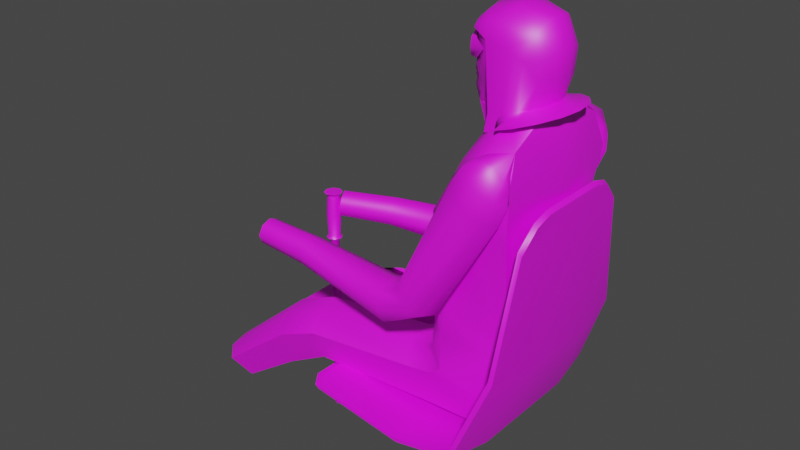 # Source: pilot.blend  (saved by Blender 3.6.14; exported with 4.5.12 LTS)
import bpy
from mathutils import Matrix  # noqa: F401  (used for matrix-valued properties, if any)

bpy.ops.wm.read_factory_settings(use_empty=True)
scene = bpy.context.scene
scene.name = 'Scene'

# ---- collections
col_collection = bpy.data.collections.new('Collection'); scene.collection.children.link(col_collection)

# ---- images (referenced by path relative to the original .blend; pixels are not part of the script)
import os
ASSET_DIR = os.environ.get("B2B_ASSET_DIR", "")  # directory of the original .blend (textures are referenced by path, not embedded)
HERE = os.path.dirname(os.path.abspath(__file__))  # packed textures are extracted next to this script under _unpacked/

def load_image(name, relpath, width, height, colorspace="sRGB"):
    """Load a texture the original file referenced (path relative to the .blend, or extracted next to this script)."""
    p = next((c for c in (os.path.join(HERE, relpath), os.path.join(ASSET_DIR, relpath)) if relpath and os.path.exists(c)), "")
    if p:
        img = bpy.data.images.load(p, check_existing=True)
        img.name = name
    else:  # same state as the original file: an image datablock whose file is absent (Cycles renders it pink)
        img = bpy.data.images.new(name, width, height)
        img.source = "FILE"
        img.filepath = "//" + (relpath or name)
    img.colorspace_settings.name = colorspace
    return img
img_pilot_png = load_image('pilot.png', 'pilot.png', 1024, 1024, 'sRGB')

# ---- materials (node trees are filled in below, after node groups)
mat_gloss = bpy.data.materials.new('gloss')
mat_gloss.use_transparent_shadow = False
mat_gloss.roughness = 0.8906
mat_gloss.specular_intensity = 1.0

# ---- node groups
ng_auto_smooth = bpy.data.node_groups.new('Auto Smooth', 'GeometryNodeTree')
_s = ng_auto_smooth.interface.new_socket(name='Geometry', in_out='OUTPUT', socket_type='NodeSocketGeometry')
_s = ng_auto_smooth.interface.new_socket(name='Geometry', in_out='INPUT', socket_type='NodeSocketGeometry')
_s = ng_auto_smooth.interface.new_socket(name='Angle', in_out='INPUT', socket_type='NodeSocketFloat')
_s.subtype = 'ANGLE'
_s.min_value = 0.0
_s.max_value = 3.142
ng_auto_smooth.is_modifier = True
_N = ng_auto_smooth.nodes; _L = ng_auto_smooth.links
n0 = _N.new('NodeGroupOutput'); n0.name = 'Group Output'; n0.location = (480, -100)
n1 = _N.new('NodeGroupInput'); n1.name = 'Group Input'; n1.location = (-420, -300)
n2 = _N.new('NodeGroupInput'); n2.name = 'Group Input.001'; n2.location = (-60, -100)
n3 = _N.new('GeometryNodeSetShadeSmooth'); n3.name = 'Set Shade Smooth'; n3.location = (120, -100)
n3.domain = 'EDGE'
n4 = _N.new('GeometryNodeSetShadeSmooth'); n4.name = 'Set Shade Smooth.001'; n4.location = (300, -100)
n5 = _N.new('GeometryNodeInputMeshEdgeAngle'); n5.name = 'Edge Angle'; n5.location = (-420, -220)
n6 = _N.new('GeometryNodeInputEdgeSmooth'); n6.name = 'Is Edge Smooth'; n6.location = (-60, -160)
n7 = _N.new('GeometryNodeInputShadeSmooth'); n7.name = 'Is Face Smooth'; n7.location = (-240, -340)
n8 = _N.new('FunctionNodeBooleanMath'); n8.name = 'Boolean Math'; n8.location = (-60, -220)
n9 = _N.new('FunctionNodeCompare'); n9.name = 'Compare'; n9.location = (-240, -180)
n9.operation = 'LESS_EQUAL'
_L.new(n5.outputs[0], n9.inputs[0])
_L.new(n4.outputs[0], n0.inputs[0])
_L.new(n1.outputs[1], n9.inputs[1])
_L.new(n9.outputs[0], n8.inputs[0])
_L.new(n7.outputs[0], n8.inputs[1])
_L.new(n2.outputs[0], n3.inputs[0])
_L.new(n6.outputs[0], n3.inputs[1])
_L.new(n3.outputs[0], n4.inputs[0])
_L.new(n8.outputs[0], n3.inputs[2])
n0.is_active_output = True

# ---- material node trees
mat_gloss.use_nodes = True; mat_gloss.node_tree.nodes.clear()
_N = mat_gloss.node_tree.nodes; _L = mat_gloss.node_tree.links
n0 = _N.new('ShaderNodeBsdfPrincipled'); n0.name = 'Principled BSDF'; n0.location = (10, 300)
n0.distribution = 'GGX'
n0.subsurface_method = 'RANDOM_WALK_SKIN'
n0.inputs[3].default_value = 1.45
n0.inputs[13].default_value = 1.0
n0.inputs[27].default_value = (0.0, 0.0, 0.0, 1.0)
n0.inputs[28].default_value = 1.0
n1 = _N.new('ShaderNodeOutputMaterial'); n1.name = 'Material Output'; n1.location = (300, 300)
n2 = _N.new('ShaderNodeTexImage'); n2.name = 'Image Texture'; n2.location = (0, 0)
n2.image = img_pilot_png
_L.new(n0.outputs[0], n1.inputs[0])
_L.new(n2.outputs[0], n0.inputs[0])
n1.is_active_output = True

# ---- world
world_world = bpy.data.worlds.new('World'); scene.world = world_world
world_world.use_nodes = True; world_world.node_tree.nodes.clear()
_N = world_world.node_tree.nodes; _L = world_world.node_tree.links
n0 = _N.new('ShaderNodeOutputWorld'); n0.name = 'World Output'; n0.location = (300, 300)
n1 = _N.new('ShaderNodeBackground'); n1.name = 'Background'; n1.location = (10, 300)
n1.inputs[0].default_value = (0.05088, 0.05088, 0.05088, 1.0)
_L.new(n1.outputs[0], n0.inputs[0])
n0.is_active_output = True
world_world.color = (0.05088, 0.05088, 0.05088)
world_world.use_sun_shadow = False
world_world.sun_shadow_jitter_overblur = 0.0

# ---- meshes
me_mesh_200 = bpy.data.meshes.new('Mesh.200')
me_mesh_200.from_pydata([(0.4415, 0.8504, -0.0157), (0.4396, 0.8313, -0.00655), (0.4364, 0.849, -0.01602), (0.4345, 0.8313, -0.009309)], [], [(2, 3, 1, 0)])
me_mesh_200.polygons.foreach_set('use_smooth', [True] * 1)
_uv = me_mesh_200.uv_layers.new(name='UVMap')
_uv.uv.foreach_set('vector', [0.0, 1.0, 0.0, 0.0, 1.0, 0.0, 1.0, 1.0])
me_mesh_200.materials.append(mat_gloss)
me_mesh_200.update()
me_mesh_004 = bpy.data.meshes.new('Mesh.004')
me_mesh_004.from_pydata([(0.5823, 0.7287, -0.08318), (0.5578, 0.7222, 0.09711), (0.5823, 0.7287, 0.0894), (0.5895, 0.7224, -0.1147), (0.5895, 0.7224, 0.1199), (0.6242, 0.7316, -0.08715), (0.6241, 0.7316, 0.09237), (0.6501, 0.7385, 0.05119), (0.5373, 0.716, 0.09408), (0.6415, 0.7454, 0.003111), (0.5578, 0.7222, -0.09103), (0.5373, 0.716, -0.0897), (0.5566, 0.7132, 0.1274), (0.5315, 0.699, 0.08971), (0.5566, 0.7132, -0.1221), (0.5315, 0.699, -0.08465), (0.6022, 0.7344, 0.06915), (0.6308, 0.7426, 0.03885), (0.6317, 0.7428, -0.03263), (0.6024, 0.734, -0.06292), (0.6514, 0.7388, -0.04597), (0.6573, 0.7392, 0.002613), (0.4633, 0.5047, -0.2062), (0.5041, 0.4941, -0.2213), (0.5345, 0.4616, -0.2059), (0.492, 0.57, -0.2004), (0.5346, 0.5537, -0.2171), (0.5687, 0.519, -0.2001), (0.4986, 0.7342, 0.06555), (0.4968, 0.8439, 0.06296), (0.4986, 0.7342, -0.05985), (0.4974, 0.8438, -0.05693), (0.5523, 0.7229, -0.05993), (0.5523, 0.7229, 0.06476), (0.6218, 0.728, -0.04231), (0.5552, 0.7095, 0.1164), (0.5552, 0.7095, -0.1117), (0.5785, 0.717, -0.1055), (0.6033, 0.7234, -0.08018), (0.5785, 0.717, 0.1102), (0.6032, 0.7234, 0.08491), (0.4948, 0.6812, -0.06794), (0.4948, 0.6812, 0.07273), (0.4987, 0.6792, 0.07769), (0.5339, 0.6911, 0.08015), (0.4987, 0.6792, -0.07292), (0.5339, 0.6911, -0.07549), (0.6196, 0.7287, 0.04626), (0.6242, 0.7277, 0.00239), (0.5569, 0.737, -0.04707), (0.554, 0.8123, -0.04574), (0.5569, 0.737, 0.05271), (0.554, 0.8123, 0.05146), (0.6036, 0.7439, -0.02928), (0.6153, 0.7482, 0.002872), (0.4489, 0.8741, 0.03927), (0.4483, 0.8742, -0.02695), (0.4433, 0.8745, 0.006796), (0.4588, 0.8722, -0.05779), (0.4593, 0.8723, 0.06461), (0.4898, 0.8646, -0.0702), (0.4613, 0.8847, -0.05023), (0.4703, 0.8799, -0.0634), (0.4612, 0.8847, 0.0564), (0.4941, 0.8576, 0.07652), (0.4702, 0.8799, 0.0694), (0.4534, 0.8881, 0.0263), (0.4557, 0.887, 0.03918), (0.4557, 0.887, -0.0301), (0.4534, 0.8881, -0.01698), (0.4504, 0.8893, 0.004628), (0.5576, 0.7359, 0.08552), (0.5411, 0.7291, 0.0851), (0.5576, 0.7359, -0.0799), (0.5741, 0.7394, -0.07299), (0.5879, 0.7398, -0.05518), (0.5741, 0.7395, 0.07874), (0.5878, 0.7405, 0.06093), (0.505, 0.7183, -0.06785), (0.505, 0.7183, 0.0735), (0.507, 0.7216, 0.07952), (0.5072, 0.7216, -0.07383), (0.5411, 0.7291, -0.08099), (0.5599, 0.8417, 0.08419), (0.5599, 0.8417, -0.07848), (-0.1858, -0.05802, -0.06893), (-0.1856, -0.05804, 0.07112), (-0.1259, -0.1145, -0.06888), (-0.1269, -0.1085, -0.1427), (-0.1685, -0.06641, -0.1675), (-0.2, -0.0448, -0.08895), (-0.195, -0.05227, -0.1435), (-0.1713, -0.02808, -0.1492), (-0.1267, -0.1085, 0.1449), (-0.1257, -0.1145, 0.07107), (-0.1683, -0.06643, 0.1697), (-0.1998, -0.04482, 0.09114), (-0.1906, -0.0495, 0.1447), (0.002769, 0.09822, -0.04942), (0.003118, 0.09818, 0.05343), (0.02246, -0.01545, -0.0521), (0.02359, -0.003413, -0.1463), (0.02142, 0.08293, -0.1725), (-0.004776, 0.1223, -0.07267), (0.007838, 0.1168, -0.141), (0.02124, 0.1199, -0.1444), (0.02394, -0.003449, 0.1503), (0.02281, -0.01549, 0.05611), (0.02176, 0.08289, 0.1764), (-0.004428, 0.1223, 0.07667), (0.005251, 0.1141, 0.1444), (0.09838, 0.1376, -0.04043), (0.09872, 0.1376, 0.04457), (0.122, 0.03598, -0.04339), (0.1226, 0.04878, -0.139), (0.1165, 0.1217, -0.1653), (0.09039, 0.1609, -0.0639), (0.09832, 0.1534, -0.1337), (0.1248, 0.1605, -0.136), (0.123, 0.04875, 0.1431), (0.1223, 0.03595, 0.04753), (0.1168, 0.1216, 0.1694), (0.1001, 0.1524, 0.1369), (0.09073, 0.1609, 0.06804), (0.3642, 0.1394, -0.007411), (0.3642, 0.1394, 0.01157), (0.5754, 0.2807, -0.1116), (0.5754, 0.2807, 0.1157), (0.5966, 0.2787, 0.1126), (0.4614, 0.2904, 0.1332), (0.5966, 0.2787, -0.1084), (0.4614, 0.2904, -0.1291), (0.4018, 0.2994, -0.0698), (0.4347, 0.2943, -0.1239), (0.4018, 0.2994, 0.07411), (0.4347, 0.2943, 0.1281), (0.6029, 0.2861, -0.0819), (0.6029, 0.2861, 0.08628), (0.6197, 0.2843, 0.002194), (0.4062, 0.2972, 0.1025), (0.4062, 0.2972, -0.09827), (0.3839, 0.3013, 0.00216), (0.4249, 0.0239, -0.01362), (0.4162, 0.03875, -0.1096), (0.3652, 0.1275, -0.1353), (0.338, 0.1706, -0.02973), (0.3436, 0.1619, -0.1011), (0.4162, 0.03875, 0.1138), (0.4249, 0.0239, 0.01778), (0.3652, 0.1275, 0.1394), (0.3436, 0.1619, 0.1052), (0.338, 0.1706, 0.03389), (0.5189, 0.04303, 0.115), (0.5269, 0.03229, 0.002079), (0.427, 0.1392, 0.1431), (0.5189, 0.04303, -0.1109), (0.3867, 0.1706, 0.1041), (0.427, 0.1392, -0.139), (0.3758, 0.1725, 0.002079), (0.3727, 0.1704, -0.1025), (0.5639, 0.1054, 0.115), (0.5944, 0.0916, 0.002079), (0.455, 0.1595, 0.1431), (0.5639, 0.1054, -0.1108), (0.4056, 0.1809, 0.104), (0.455, 0.1595, -0.139), (0.3774, 0.1923, 0.002079), (0.4056, 0.1809, -0.09979), (0.5403, 0.4815, -0.144), (0.5403, 0.4815, 0.1483), (0.6064, 0.483, 0.1447), (0.4923, 0.4877, 0.1523), (0.6064, 0.483, -0.1401), (0.4923, 0.4877, -0.1481), (0.4341, 0.79, 0.007791), (0.4342, 0.79, -0.00222), (0.424, 0.7968, 0.007625), (0.4237, 0.7973, -0.001588), (0.4346, 0.8246, 0.005513), (0.4411, 0.8214, 0.01184), (0.4411, 0.8214, -0.006131), (0.4346, 0.8246, 0.000221), (0.4746, 0.7626, 0.05169), (0.4746, 0.7626, -0.04591), (0.4537, 0.8008, 0.04545), (0.4537, 0.8008, -0.03965), (0.4417, 0.796, 0.02592), (0.4396, 0.7954, -0.01791), (0.438, 0.7472, 0.02252), (0.4355, 0.7584, 0.01531), (0.4309, 0.7646, 0.01427), (0.438, 0.7472, -0.01679), (0.4355, 0.7584, -0.009484), (0.4309, 0.7646, -0.008473), (0.4481, 0.8459, 0.0205), (0.4481, 0.8459, -0.0148), (0.4301, 0.7582, 0.002972), (0.4241, 0.8055, -0.001768), (0.4237, 0.8051, 0.006881), (0.4362, 0.8058, -0.009706), (0.4362, 0.8049, 0.01548), (0.4519, 0.8216, -0.02906), (0.4519, 0.8216, 0.03482), (0.4309, 0.7506, 0.003051), (0.3805, 0.2392, 0.002082), (0.6146, 0.2141, 0.002083), (0.4068, 0.239, -0.0948), (0.5869, 0.2229, -0.1064), (0.4535, 0.2343, -0.1326), (0.4068, 0.239, 0.09896), (0.5869, 0.2229, 0.1106), (0.4535, 0.2343, 0.1367), (0.4107, 0.5306, 0.002478), (0.6422, 0.5805, 0.002748), (0.4187, 0.5102, -0.1209), (0.6213, 0.6118, -0.1614), (0.523, 0.6043, -0.1834), (0.4187, 0.5102, 0.1253), (0.6213, 0.6118, 0.1669), (0.523, 0.6043, 0.1885), (0.4479, 0.6282, 0.002838), (0.6292, 0.7046, 0.002818), (0.4894, 0.6405, -0.1213), (0.5685, 0.6808, -0.1576), (0.4894, 0.6405, 0.1269), (0.5685, 0.6808, 0.1629), (0.4429, 0.728, 0.02152), (0.4429, 0.728, -0.01583), (0.4802, 0.6723, 0.0424), (0.4478, 0.6593, 0.002853), (0.4802, 0.6723, -0.0367), (0.6073, 0.735, -0.03152), (0.6084, 0.7379, 0.002853), (0.6071, 0.7351, 0.03719), (0.5509, 0.7258, -0.06574), (0.5509, 0.7258, 0.07138), (0.4289, 0.7344, 0.002868), (0.4272, 0.764, 0.002867), (0.4285, 0.7745, 0.002856), (0.4307, 0.7747, 0.01483), (0.4308, 0.7747, -0.009308), (0.4327, 0.7676, 0.002856), (0.4753, 0.7984, 0.06167), (0.4753, 0.7984, -0.05482), (0.4366, 0.7935, 0.01944), (0.4704, 0.836, 0.05822), (0.452, 0.8481, 0.03607), (0.4473, 0.8378, 0.002854), (0.452, 0.8481, -0.03036), (0.4704, 0.836, -0.05245), (0.587, 0.8751, -0.06557), (0.6007, 0.9032, -0.02838), (0.6051, 0.909, 0.002864), (0.6007, 0.9032, 0.0341), (0.587, 0.8751, 0.07128), (0.4954, 0.8925, 0.07209), (0.4786, 0.9078, 0.0369), (0.4701, 0.9097, 0.003428), (0.4786, 0.9078, -0.03034), (0.4956, 0.8924, -0.06562), (0.6037, 0.7434, 0.03529), (0.6096, 0.7413, 0.002831), (0.5205, 0.7623, -0.05922), (0.5253, 0.729, -0.04712), (0.462, 0.7221, -0.0346), (0.4507, 0.7152, 0.002856), (0.462, 0.7221, 0.0403), (0.5252, 0.729, 0.05281), (0.5205, 0.7623, 0.06502), (0.45, 0.7658, 0.03089), (0.4666, 0.7428, 0.04368), (0.4385, 0.7235, 0.00296), (0.4666, 0.7428, -0.03797), (0.4502, 0.7653, -0.02536), (0.5117, 0.801, -0.06611), (0.4941, 0.8345, -0.06792), (0.4661, 0.849, -0.0527), (0.4477, 0.8562, -0.02767), (0.4437, 0.8503, 0.002853), (0.4477, 0.8562, 0.03329), (0.4659, 0.849, 0.0584), (0.4938, 0.8345, 0.07382), (0.4643, 0.8691, 0.05675), (0.4534, 0.8717, 0.03468), (0.4494, 0.871, 0.001828), (0.4542, 0.8716, -0.03185), (0.4665, 0.8686, -0.05428), (0.4995, 0.8561, -0.0692), (0.5406, 0.8536, -0.07788), (0.541, 0.8896, -0.06709), (0.5397, 0.9206, -0.03442), (0.5398, 0.9278, 0.002902), (0.5397, 0.9206, 0.04021), (0.541, 0.8896, 0.07284), (0.5404, 0.8536, 0.08365), (0.5783, 0.8344, 0.07716), (0.6055, 0.8366, 0.05991), (0.625, 0.8484, 0.0346), (0.6314, 0.8579, 0.002854), (0.625, 0.8484, -0.02889), (0.6055, 0.8366, -0.0542), (0.5783, 0.8344, -0.07145), (0.6004, 0.796, -0.05475), (0.6204, 0.7948, -0.02972), (0.6286, 0.7968, 0.002853), (0.6203, 0.7948, 0.03542), (0.6004, 0.7961, 0.06046), (0.5115, 0.801, 0.07201), (0.5607, 0.6062, -0.214), (0.5754, 0.6329, -0.2093), (0.5875, 0.6543, -0.1975), (0.5999, 0.6716, -0.1841), (0.5818, 0.681, -0.1778), (0.5606, 0.6739, -0.1866), (0.5406, 0.6591, -0.1948), (0.5228, 0.6344, -0.1982), (0.5014, 0.6236, -0.1712), (0.5262, 0.6607, -0.169), (0.5493, 0.6738, -0.1687), (0.573, 0.6858, -0.1611), (0.56, 0.6743, -0.1401), (0.5406, 0.6591, -0.13), (0.5165, 0.6203, -0.1274), (0.5539, 0.5923, -0.1096), (0.5754, 0.6329, -0.1135), (0.5875, 0.6543, -0.1268), (0.5993, 0.6721, -0.1454), (0.6113, 0.6885, -0.1329), (0.6144, 0.6461, -0.1515), (0.6142, 0.6324, -0.1394), (0.6102, 0.606, -0.13), (0.5912, 0.5636, -0.1274), (0.6067, 0.5524, -0.1712), (0.6247, 0.5948, -0.169), (0.6249, 0.6248, -0.1691), (0.6171, 0.6515, -0.1675), (0.6144, 0.6461, -0.178), (0.6142, 0.6324, -0.1865), (0.6102, 0.606, -0.1948), (0.5985, 0.5771, -0.1982), (0.4273, 0.3408, -0.2286), (0.3982, 0.3621, -0.2134), (0.3948, 0.388, -0.1793), (0.4014, 0.3693, -0.1397), (0.4307, 0.3475, -0.1243), (0.4599, 0.3256, -0.1397), (0.4788, 0.3285, -0.1792), (0.4564, 0.3195, -0.2134), (0.3643, 0.3123, -0.2211), (0.3609, 0.3469, -0.2064), (0.36, 0.3613, -0.1708), (0.3622, 0.3469, -0.1352), (0.3661, 0.3123, -0.1203), (0.3695, 0.2776, -0.135), (0.3703, 0.2633, -0.1706), (0.3682, 0.2776, -0.2063), (0.1376, 0.3456, -0.1066), (0.1437, 0.3694, -0.09865), (0.1537, 0.3792, -0.0772), (0.162, 0.3694, -0.05483), (0.1636, 0.3456, -0.04465), (0.1575, 0.3218, -0.05262), (0.1475, 0.3119, -0.07407), (0.1392, 0.3218, -0.09644), (0.02671, 0.3514, -0.05151), (0.03287, 0.3728, -0.04453), (0.04301, 0.3816, -0.02545), (0.0512, 0.3728, -0.005463), (0.05263, 0.3514, 0.003735), (0.04648, 0.3299, -0.003249), (0.03633, 0.3211, -0.02232), (0.02815, 0.3299, -0.04231), (0.02831, 0.355, -0.01856), (-0.00404, 0.355, 0.1827), (0.005905, 0.3299, 0.2043), (0.004824, 0.3211, 0.1827), (0.005905, 0.3299, 0.1612), (0.008511, 0.3514, 0.1522), (0.01112, 0.3728, 0.1612), (0.0122, 0.3816, 0.1827), (0.01112, 0.3728, 0.2043), (0.008511, 0.3514, 0.2132), (0.1283, 0.3218, 0.2067), (0.1273, 0.3119, 0.1827), (0.1283, 0.3218, 0.1588), (0.1308, 0.3456, 0.1489), (0.1333, 0.3694, 0.1588), (0.1343, 0.3792, 0.1827), (0.1333, 0.3694, 0.2067), (0.1308, 0.3456, 0.2166), (0.3675, 0.2776, 0.2185), (0.369, 0.2633, 0.1827), (0.3675, 0.2776, 0.147), (0.3639, 0.3123, 0.1321), (0.3603, 0.3469, 0.147), (0.3588, 0.3613, 0.1827), (0.3603, 0.3469, 0.2185), (0.3639, 0.3123, 0.2333), (0.4599, 0.3256, 0.2184), (0.472, 0.3166, 0.1823), (0.4599, 0.3256, 0.1452), (0.4307, 0.3475, 0.1298), (0.4014, 0.3693, 0.1452), (0.3893, 0.3776, 0.1823), (0.4014, 0.3693, 0.2184), (0.4307, 0.3475, 0.2337), (0.5912, 0.5636, 0.2048), (0.6102, 0.606, 0.2005), (0.6142, 0.6324, 0.1919), (0.6144, 0.6461, 0.1787), (0.6171, 0.6515, 0.1724), (0.6249, 0.6248, 0.1748), (0.6247, 0.5948, 0.1748), (0.6067, 0.5517, 0.1752), (0.5912, 0.5636, 0.1332), (0.6102, 0.606, 0.1358), (0.6142, 0.6324, 0.1448), (0.6144, 0.6461, 0.1522), (0.6113, 0.6885, 0.1375), (0.5993, 0.6721, 0.1461), (0.5875, 0.6543, 0.1321), (0.5754, 0.6329, 0.1192), (0.5539, 0.5923, 0.1153), (0.5165, 0.6203, 0.1332), (0.5406, 0.6591, 0.1358), (0.56, 0.6743, 0.1458), (0.573, 0.6858, 0.1662), (0.5493, 0.6738, 0.1744), (0.5262, 0.6607, 0.1748), (0.501, 0.6234, 0.1752), (0.5165, 0.6203, 0.2048), (0.5406, 0.6591, 0.2005), (0.5606, 0.6739, 0.1923), (0.5818, 0.681, 0.1831), (0.5999, 0.6716, 0.1848), (0.5875, 0.6543, 0.2028), (0.5754, 0.6329, 0.215), (0.5539, 0.5923, 0.2205), (0.4885, 0.8391, 0.07264), (0.4643, 0.8131, 0.06025), (0.4473, 0.8043, 0.03777), (0.4415, 0.8122, 0.0157), (0.4396, 0.8313, 0.00655), (0.4415, 0.8504, 0.0157), (0.4643, 0.8513, 0.06025), (0.4473, 0.8583, 0.03777), (0.4473, 0.8583, -0.03777), (0.4415, 0.8504, -0.0157), (0.4396, 0.8313, -0.00655), (0.4415, 0.8122, -0.0157), (0.4473, 0.8043, -0.03777), (0.4643, 0.8131, -0.06001), (0.4885, 0.8391, -0.07042), (0.4643, 0.8513, -0.06001), (0.4463, 0.8486, 0.05361), (0.4501, 0.832, 0.06129), (0.4463, 0.814, 0.05361), (0.441, 0.8068, 0.03581), (0.4365, 0.814, 0.018), (0.4345, 0.8313, 0.009309), (0.4364, 0.849, 0.01602), (0.441, 0.8558, 0.03581), (0.4406, 0.8313, 0.03566), (0.4406, 0.8313, -0.03566), (0.441, 0.8558, -0.03581), (0.4364, 0.849, -0.01602), (0.4345, 0.8313, -0.009309), (0.4365, 0.814, -0.018), (0.441, 0.8068, -0.03581), (0.4463, 0.814, -0.05361), (0.4501, 0.832, -0.06111), (0.4463, 0.8486, -0.05361)], [], [(16, 2, 4, 6), (0, 19, 5, 3), (11, 10, 14, 15), (10, 0, 3, 14), (1, 8, 13, 12), (2, 1, 12, 4), (9, 17, 7, 21), (17, 16, 6, 7), (18, 9, 21, 20), (19, 18, 20, 5), (77, 76, 2, 16), (74, 75, 19, 0), (73, 74, 0, 10), (71, 72, 8, 1), (76, 71, 1, 2), (53, 54, 9, 18), (47, 48, 21, 7), (46, 82, 11, 15), (39, 40, 6, 4), (38, 37, 3, 5), (37, 36, 14, 3), (35, 39, 4, 12), (34, 38, 5, 20), (40, 47, 7, 6), (72, 44, 13, 8), (54, 260, 17, 9), (82, 73, 10, 11), (44, 35, 12, 13), (36, 46, 15, 14), (260, 77, 16, 17), (75, 53, 18, 19), (48, 34, 20, 21), (23, 340, 341, 22), (26, 23, 22, 25), (22, 341, 342), (25, 22, 342), (24, 27, 346), (347, 24, 346), (24, 347, 340, 23), (27, 24, 23, 26), (308, 26, 25, 315), (315, 25, 316), (25, 342, 316), (27, 339, 332), (27, 332, 346), (339, 27, 26, 308), (64, 29, 28, 80), (81, 30, 31, 287), (49, 78, 41, 32), (79, 51, 33, 42), (78, 81, 45, 41), (80, 79, 42, 43), (72, 80, 43, 44), (81, 82, 46, 45), (260, 261, 48, 47), (274, 78, 49, 50), (79, 307, 52, 51), (302, 303, 53, 75), (303, 304, 54, 53), (305, 306, 77, 260), (304, 305, 260, 54), (60, 58, 62), (56, 68, 61, 58), (62, 58, 61), (59, 63, 67, 55), (63, 59, 65), (65, 59, 64), (55, 66, 70, 57), (66, 55, 67), (68, 56, 69), (57, 70, 69, 56), (70, 257, 69), (258, 68, 69, 257), (257, 66, 67, 256), (66, 257, 70), (255, 65, 64), (60, 287, 286), (58, 60, 286), (256, 63, 65, 255), (63, 256, 67), (259, 62, 61, 258), (64, 59, 282), (68, 258, 61), (287, 60, 62, 259), (295, 83, 71, 76), (83, 294, 72, 71), (84, 301, 74, 73), (288, 84, 73, 82), (301, 302, 75, 74), (306, 295, 76, 77), (274, 287, 81, 78), (64, 307, 79, 80), (294, 64, 80, 72), (287, 288, 82, 81), (83, 295, 254), (294, 83, 254), (84, 288, 250), (301, 84, 250), (98, 85, 87, 100), (103, 90, 85, 98), (107, 94, 86, 99), (99, 86, 96, 109), (101, 100, 87, 88), (102, 101, 88, 89), (104, 102, 89, 91), (103, 104, 91, 90), (105, 104, 91, 92), (106, 108, 95, 93), (107, 106, 93, 94), (108, 110, 97, 95), (110, 109, 96, 97), (111, 98, 100, 113), (116, 103, 98, 111), (120, 107, 99, 112), (112, 99, 109, 123), (114, 113, 100, 101), (115, 114, 101, 102), (117, 115, 102, 104), (116, 117, 104, 103), (118, 117, 104, 105), (119, 121, 108, 106), (120, 119, 106, 107), (121, 122, 110, 108), (122, 123, 109, 110), (124, 111, 113, 142), (145, 116, 111, 124), (148, 120, 112, 125), (125, 112, 123, 151), (143, 142, 113, 114), (144, 143, 114, 115), (146, 144, 115, 117), (145, 146, 117, 116), (159, 146, 117, 118), (147, 149, 121, 119), (148, 147, 119, 120), (149, 150, 122, 121), (150, 151, 123, 122), (124, 158, 145), (142, 153, 124), (124, 153, 158), (125, 153, 148), (151, 158, 125), (125, 158, 153), (173, 131, 133, 214), (131, 208, 133), (131, 173, 168, 126), (208, 131, 126, 207), (172, 130, 126, 168), (130, 207, 126), (217, 135, 129, 171), (135, 211, 129), (213, 136, 130, 172), (136, 207, 130), (170, 128, 137, 213), (128, 210, 137), (127, 169, 171, 129), (210, 127, 129, 211), (169, 127, 128, 170), (127, 210, 128), (204, 141, 132, 206), (141, 212, 132), (214, 140, 132, 212), (140, 206, 132), (206, 140, 133, 208), (140, 214, 133), (209, 134, 141, 204), (134, 212, 141), (212, 134, 139, 217), (134, 209, 139), (211, 135, 139, 209), (135, 217, 139), (207, 136, 138, 205), (136, 213, 138), (205, 138, 137, 210), (138, 213, 137), (155, 153, 142, 143), (157, 155, 143, 144), (159, 157, 144, 146), (158, 159, 146, 145), (152, 154, 149, 147), (153, 152, 147, 148), (154, 156, 150, 149), (156, 158, 151, 150), (160, 162, 154, 152), (161, 160, 152, 153), (163, 161, 153, 155), (162, 164, 156, 154), (165, 163, 155, 157), (164, 166, 158, 156), (167, 165, 157, 159), (166, 167, 159, 158), (210, 211, 162, 160), (205, 210, 160, 161), (207, 205, 161, 163), (211, 209, 164, 162), (208, 207, 163, 165), (209, 204, 166, 164), (206, 208, 165, 167), (204, 206, 167, 166), (216, 173, 214), (173, 216, 168), (215, 172, 168, 216), (171, 219, 217), (172, 215, 213), (218, 170, 213), (169, 219, 171), (219, 169, 170, 218), (240, 175, 187), (240, 238, 175), (239, 174, 238), (239, 244, 174), (238, 174, 175), (187, 175, 177), (244, 176, 174), (176, 177, 175, 174), (200, 186, 202), (200, 244, 186), (199, 201, 187), (197, 187, 177), (197, 199, 187), (244, 198, 176), (244, 200, 198), (198, 178, 181, 197), (178, 247, 181), (179, 200, 202), (247, 179, 202), (200, 179, 178, 198), (179, 247, 178), (180, 247, 201), (199, 180, 201), (197, 181, 180, 199), (181, 247, 180), (272, 183, 263), (272, 273, 183), (270, 182, 269), (270, 267, 182), (183, 273, 243), (262, 183, 243), (182, 268, 242), (269, 182, 242), (268, 182, 267), (183, 262, 263), (184, 186, 269), (242, 184, 269), (185, 243, 273), (187, 185, 273), (184, 242, 202), (186, 184, 202), (185, 187, 201), (243, 185, 201), (177, 198, 197), (177, 176, 198), (241, 239, 238), (241, 269, 239), (246, 245, 280), (279, 246, 280), (276, 248, 277), (276, 249, 248), (284, 279, 283), (284, 278, 279), (283, 55, 57), (284, 283, 57), (277, 278, 284), (285, 277, 284), (284, 57, 56), (285, 284, 56), (241, 238, 240), (273, 241, 240), (286, 277, 285), (286, 276, 277), (285, 56, 58), (286, 285, 58), (279, 280, 282), (283, 279, 282), (282, 59, 55), (283, 282, 55), (222, 214, 212), (220, 222, 212), (222, 216, 214), (222, 223, 216), (280, 281, 64), (282, 280, 64), (264, 234, 230), (264, 263, 234), (287, 276, 286), (287, 275, 276), (265, 230, 229), (265, 264, 230), (230, 222, 220), (229, 230, 220), (265, 229, 228), (266, 265, 228), (223, 215, 216), (223, 327, 215), (234, 223, 222), (230, 234, 222), (224, 212, 217), (224, 220, 212), (259, 258, 290), (289, 259, 290), (228, 220, 224), (228, 229, 220), (258, 257, 291), (290, 258, 291), (291, 256, 292), (291, 257, 256), (53, 231, 234), (263, 53, 234), (292, 255, 293), (292, 256, 255), (234, 327, 223), (234, 231, 327), (266, 228, 235), (267, 266, 235), (301, 300, 302), (235, 224, 225), (235, 228, 224), (250, 290, 251), (250, 289, 290), (224, 217, 219), (225, 224, 219), (251, 291, 252), (251, 290, 291), (291, 292, 253), (252, 291, 253), (292, 293, 254), (253, 292, 254), (250, 251, 299), (300, 250, 299), (300, 299, 303), (302, 300, 303), (327, 213, 215), (327, 221, 213), (231, 221, 327), (231, 232, 221), (261, 232, 231), (53, 261, 231), (306, 296, 295), (235, 225, 418), (233, 235, 418), (260, 235, 233), (260, 267, 235), (251, 252, 298), (299, 251, 298), (299, 298, 304), (303, 299, 304), (261, 233, 232), (261, 260, 233), (297, 254, 296), (297, 253, 254), (305, 296, 306), (305, 297, 296), (233, 418, 221), (232, 233, 221), (298, 253, 297), (298, 252, 253), (304, 297, 305), (304, 298, 297), (418, 218, 213), (221, 418, 213), (225, 219, 218), (418, 225, 218), (193, 192, 196), (237, 193, 196), (192, 191, 203), (196, 192, 203), (196, 190, 237), (196, 189, 190), (203, 189, 196), (203, 188, 189), (275, 274, 243), (274, 262, 243), (307, 242, 268), (307, 281, 242), (227, 191, 272), (227, 236, 191), (226, 188, 236), (226, 270, 188), (186, 244, 269), (236, 188, 203), (236, 203, 191), (188, 269, 189), (269, 188, 270), (189, 269, 190), (190, 269, 241), (237, 190, 241), (191, 273, 272), (192, 273, 191), (193, 273, 192), (193, 237, 241), (273, 193, 241), (296, 254, 295), (254, 293, 294), (250, 300, 301), (293, 255, 294), (263, 264, 272), (274, 275, 287), (289, 250, 288), (281, 245, 242), (281, 307, 64), (255, 64, 294), (275, 243, 249), (259, 289, 288), (259, 288, 287), (270, 266, 267), (270, 226, 266), (245, 202, 242), (280, 245, 281), (269, 244, 239), (249, 243, 201), (249, 276, 275), (226, 271, 265), (226, 265, 266), (246, 194, 245), (227, 271, 236), (227, 272, 264), (227, 264, 265), (194, 247, 245), (194, 246, 279), (194, 279, 278), (271, 226, 236), (271, 227, 265), (247, 195, 249), (247, 194, 278), (247, 249, 201), (247, 202, 245), (248, 195, 277), (195, 248, 249), (195, 247, 278), (195, 278, 277), (187, 273, 240), (327, 311, 312), (311, 310, 313, 312), (310, 309, 314, 313), (315, 314, 309, 308), (314, 315, 316, 317), (313, 314, 317, 318), (312, 313, 318, 319), (327, 312, 319), (319, 318, 320), (318, 317, 321, 320), (317, 316, 322, 321), (321, 322, 323, 324), (320, 321, 324, 325), (319, 320, 325, 326), (327, 319, 326), (327, 326, 328), (326, 325, 329, 328), (325, 324, 330, 329), (324, 323, 331, 330), (330, 331, 332, 333), (329, 330, 333, 334), (328, 329, 334, 335), (327, 328, 335), (327, 335, 336), (335, 334, 337, 336), (334, 333, 338, 337), (333, 332, 339, 338), (308, 309, 338, 339), (337, 338, 309, 310), (336, 337, 310, 311), (327, 336, 311), (316, 342, 343, 322), (322, 343, 344, 323), (323, 344, 345, 331), (331, 345, 346, 332), (340, 348, 349, 341), (341, 349, 350, 342), (342, 350, 351, 343), (343, 351, 352, 344), (344, 352, 353, 345), (345, 353, 354, 346), (346, 354, 355, 347), (347, 355, 348, 340), (348, 356, 357, 349), (349, 357, 358, 350), (350, 358, 359, 351), (351, 359, 360, 352), (352, 360, 361, 353), (353, 361, 362, 354), (354, 362, 363, 355), (355, 363, 356, 348), (356, 364, 365, 357), (357, 365, 366, 358), (358, 366, 367, 359), (359, 367, 368, 360), (360, 368, 369, 361), (361, 369, 370, 362), (362, 370, 371, 363), (363, 371, 364, 356), (364, 372, 365), (365, 372, 366), (366, 372, 367), (367, 372, 368), (368, 372, 369), (369, 372, 370), (370, 372, 371), (371, 372, 364), (374, 381, 373), (375, 374, 373), (376, 375, 373), (377, 376, 373), (378, 377, 373), (379, 378, 373), (380, 379, 373), (381, 380, 373), (382, 389, 381, 374), (383, 382, 374, 375), (384, 383, 375, 376), (385, 384, 376, 377), (386, 385, 377, 378), (387, 386, 378, 379), (388, 387, 379, 380), (389, 388, 380, 381), (390, 397, 389, 382), (391, 390, 382, 383), (392, 391, 383, 384), (393, 392, 384, 385), (394, 393, 385, 386), (395, 394, 386, 387), (396, 395, 387, 388), (397, 396, 388, 389), (398, 405, 397, 390), (399, 398, 390, 391), (400, 399, 391, 392), (401, 400, 392, 393), (402, 401, 393, 394), (403, 402, 394, 395), (404, 403, 395, 396), (405, 404, 396, 397), (406, 437, 405, 398), (413, 406, 398, 399), (414, 413, 399, 400), (422, 414, 400, 401), (423, 422, 401, 402), (429, 423, 402, 403), (430, 429, 403, 404), (437, 430, 404, 405), (418, 434, 409), (409, 434, 435, 408), (408, 435, 436, 407), (437, 406, 407, 436), (412, 407, 406, 413), (411, 408, 407, 412), (410, 409, 408, 411), (418, 409, 410), (418, 410, 417), (417, 410, 411, 416), (416, 411, 412, 415), (415, 412, 413, 414), (421, 415, 414, 422), (420, 416, 415, 421), (419, 417, 416, 420), (418, 417, 419), (418, 419, 426), (426, 419, 420, 425), (425, 420, 421, 424), (424, 421, 422, 423), (428, 424, 423, 429), (427, 425, 424, 428), (426, 425, 427), (418, 426, 433), (433, 426, 427, 432), (432, 427, 428, 431), (431, 428, 429, 430), (430, 437, 436, 431), (435, 432, 431, 436), (434, 433, 432, 435), (418, 433, 434), (466, 459, 460, 465), (455, 438, 444, 454), (456, 439, 438, 455), (457, 440, 439, 456), (458, 441, 440, 457), (459, 442, 441, 458), (460, 443, 442, 459), (461, 445, 443, 460), (454, 444, 445, 461), (471, 464, 446, 453), (464, 465, 447, 446), (466, 467, 449, 448), (467, 468, 450, 449), (468, 469, 451, 450), (469, 470, 452, 451), (470, 471, 453, 452), (462, 455, 454), (462, 456, 455), (462, 457, 456), (462, 458, 457), (462, 459, 458), (462, 460, 459), (462, 461, 460), (462, 454, 461), (464, 471, 463), (463, 465, 464), (463, 466, 465), (463, 467, 466), (463, 468, 467), (463, 469, 468), (463, 470, 469), (463, 471, 470)])
me_mesh_004.polygons.foreach_set('use_smooth', [True] * 601)
_uv = me_mesh_004.uv_layers.new(name='UVMap')
_uv.uv.foreach_set('vector', [0.3428, 0.07715, 0.3428, 0.05957, 0.3613, 0.05957, 0.3613, 0.07715, 0.3428, 0.07715, 0.3428, 0.05957, 0.3613, 0.05957, 0.3613, 0.07715, 0.3428, 0.07715, 0.3428, 0.05957, 0.3613, 0.05957, 0.3613, 0.07715, 0.3428, 0.07715, 0.3428, 0.05957, 0.3613, 0.05957, 0.3613, 0.07715, 0.3428, 0.07715, 0.3428, 0.05957, 0.3613, 0.05957, 0.3613, 0.07715, 0.3428, 0.07715, 0.3428, 0.05957, 0.3613, 0.05957, 0.3613, 0.07715, 0.3428, 0.07715, 0.3428, 0.05957, 0.3613, 0.05957, 0.3613, 0.07715, 0.3428, 0.07715, 0.3428, 0.05957, 0.3613, 0.05957, 0.3613, 0.07715, 0.3428, 0.07715, 0.3428, 0.05957, 0.3613, 0.05957, 0.3613, 0.07715, 0.3428, 0.07715, 0.3428, 0.05957, 0.3613, 0.05957, 0.3613, 0.07715, 0.3428, 0.07715, 0.3428, 0.05957, 0.3613, 0.05957, 0.3613, 0.07715, 0.3428, 0.07715, 0.3428, 0.05957, 0.3613, 0.05957, 0.3613, 0.07715, 0.3428, 0.07715, 0.3428, 0.05957, 0.3613, 0.05957, 0.3613, 0.07715, 0.3428, 0.07715, 0.3428, 0.05957, 0.3613, 0.05957, 0.3613, 0.07715, 0.3428, 0.07715, 0.3428, 0.05957, 0.3613, 0.05957, 0.3613, 0.07715, 0.3428, 0.07715, 0.3428, 0.05957, 0.3613, 0.05957, 0.3613, 0.07715, 0.3428, 0.07715, 0.3428, 0.05957, 0.3613, 0.05957, 0.3613, 0.07715, 0.3428, 0.07715, 0.3428, 0.05957, 0.3613, 0.05957, 0.3613, 0.07715, 0.3428, 0.07715, 0.3428, 0.05957, 0.3613, 0.05957, 0.3613, 0.07715, 0.3428, 0.07715, 0.3428, 0.05957, 0.3613, 0.05957, 0.3613, 0.07715, 0.3428, 0.07715, 0.3428, 0.05957, 0.3613, 0.05957, 0.3613, 0.07715, 0.3428, 0.07715, 0.3428, 0.05957, 0.3613, 0.05957, 0.3613, 0.07715, 0.3428, 0.07715, 0.3428, 0.05957, 0.3613, 0.05957, 0.3613, 0.07715, 0.3428, 0.07715, 0.3428, 0.05957, 0.3613, 0.05957, 0.3613, 0.07715, 0.3428, 0.07715, 0.3428, 0.05957, 0.3613, 0.05957, 0.3613, 0.07715, 0.3428, 0.07715, 0.3428, 0.05957, 0.3613, 0.05957, 0.3613, 0.07715, 0.3428, 0.07715, 0.3428, 0.05957, 0.3613, 0.05957, 0.3613, 0.07715, 0.3428, 0.07715, 0.3428, 0.05957, 0.3613, 0.05957, 0.3613, 0.07715, 0.3428, 0.07715, 0.3428, 0.05957, 0.3613, 0.05957, 0.3613, 0.07715, 0.3428, 0.07715, 0.3428, 0.05957, 0.3613, 0.05957, 0.3613, 0.07715, 0.3428, 0.07715, 0.3428, 0.05957, 0.3613, 0.05957, 0.3613, 0.07715, 0.3428, 0.07715, 0.3428, 0.05957, 0.3613, 0.05957, 0.3613, 0.07715, 0.3701, 0.1062, 0.3701, 0.0957, 0.3916, 0.0957, 0.3916, 0.1059, 0.374, 0.05176, 0.374, 0.0009766, 0.416, 0.0, 0.416, 0.05176, 0.3701, 0.1059, 0.3701, 0.0957, 0.3916, 0.0957, 0.3701, 0.1112, 0.3701, 0.1059, 0.3916, 0.0957, 0.3916, 0.1064, 0.3916, 0.1115, 0.3701, 0.0957, 0.3916, 0.0957, 0.3916, 0.1064, 0.3701, 0.0957, 0.3701, 0.1064, 0.3701, 0.0957, 0.3916, 0.0957, 0.3916, 0.1062, 0.334, 0.05176, 0.334, 0.0009766, 0.374, 0.0009766, 0.374, 0.05176, 0.3701, 0.1152, 0.3701, 0.1114, 0.3916, 0.1112, 0.3916, 0.1152, 0.3701, 0.1152, 0.3701, 0.1112, 0.3916, 0.1152, 0.3701, 0.1112, 0.3916, 0.0957, 0.3916, 0.1152, 0.3916, 0.1115, 0.3916, 0.1152, 0.3701, 0.1152, 0.3916, 0.1115, 0.3701, 0.1152, 0.3701, 0.0957, 0.3701, 0.1152, 0.3701, 0.1115, 0.3916, 0.1114, 0.3916, 0.1152, 0.3428, 0.08008, 0.3623, 0.08008, 0.3623, 0.06055, 0.3428, 0.06055, 0.3428, 0.08008, 0.3623, 0.08008, 0.3623, 0.06055, 0.3428, 0.06055, 0.3428, 0.08008, 0.3428, 0.06055, 0.3623, 0.06055, 0.3623, 0.08008, 0.3428, 0.08008, 0.3428, 0.06055, 0.3623, 0.06055, 0.3623, 0.08008, 0.3428, 0.08008, 0.3428, 0.06055, 0.3623, 0.06055, 0.3623, 0.08008, 0.3428, 0.08008, 0.3428, 0.06055, 0.3623, 0.06055, 0.3623, 0.08008, 0.3428, 0.07715, 0.3428, 0.05957, 0.3613, 0.05957, 0.3613, 0.07715, 0.3428, 0.07715, 0.3428, 0.05957, 0.3613, 0.05957, 0.3613, 0.07715, 0.3789, 0.1611, 0.3789, 0.1279, 0.4121, 0.1279, 1.0, 1.0, 0.3428, 0.08008, 0.3428, 0.06055, 0.3623, 0.06055, 0.3623, 0.08008, 0.3428, 0.08008, 0.3428, 0.06055, 0.3623, 0.06055, 0.3623, 0.08008, 0.373, 0.1152, 0.373, 0.09766, 0.3916, 0.09766, 0.3916, 0.1152, 0.373, 0.1152, 0.373, 0.09766, 0.3916, 0.09766, 0.3916, 0.1152, 0.373, 0.1152, 0.373, 0.09766, 0.3916, 0.09766, 0.3916, 0.1152, 0.373, 0.1152, 0.373, 0.09766, 0.3916, 0.09766, 0.3916, 0.1152, 0.373, 0.1152, 0.373, 0.09766, 0.3916, 0.09766, 0.373, 0.1152, 0.373, 0.09766, 0.3916, 0.09766, 0.3916, 0.1152, 0.373, 0.1152, 0.373, 0.09766, 0.3916, 0.09766, 0.373, 0.1152, 0.373, 0.09766, 0.3916, 0.09766, 0.3916, 0.1152, 0.373, 0.1152, 0.373, 0.09766, 0.3916, 0.09766, 0.373, 0.1152, 0.373, 0.09766, 0.3916, 0.09766, 0.373, 0.1152, 0.373, 0.09766, 0.3916, 0.09766, 0.3916, 0.1152, 0.373, 0.1152, 0.373, 0.09766, 0.3916, 0.09766, 0.373, 0.1152, 0.373, 0.09766, 0.3916, 0.09766, 0.373, 0.1152, 0.373, 0.09766, 0.3916, 0.09766, 0.3916, 0.1152, 0.373, 0.1152, 0.373, 0.09766, 0.3916, 0.09766, 0.373, 0.1152, 0.373, 0.09766, 0.3916, 0.09766, 0.3916, 0.1152, 0.373, 0.1152, 0.373, 0.09766, 0.3916, 0.09766, 0.3916, 0.1152, 0.373, 0.1152, 0.373, 0.09766, 0.3916, 0.09766, 0.373, 0.1152, 0.373, 0.09766, 0.3916, 0.09766, 0.373, 0.1152, 0.373, 0.09766, 0.3916, 0.09766, 0.373, 0.1152, 0.373, 0.09766, 0.3916, 0.09766, 0.373, 0.1152, 0.373, 0.09766, 0.3916, 0.09766, 0.3916, 0.1152, 0.373, 0.1152, 0.373, 0.09766, 0.3916, 0.09766, 0.373, 0.1152, 0.373, 0.09766, 0.3916, 0.09766, 0.3916, 0.1152, 0.373, 0.1152, 0.373, 0.09766, 0.3916, 0.09766, 0.373, 0.1152, 0.373, 0.09766, 0.3916, 0.09766, 0.373, 0.1152, 0.373, 0.09766, 0.3916, 0.09766, 0.3916, 0.1152, 0.373, 0.1152, 0.373, 0.09766, 0.3916, 0.09766, 0.3916, 0.1152, 0.373, 0.1152, 0.373, 0.09766, 0.3916, 0.09766, 0.3916, 0.1152, 0.373, 0.1152, 0.373, 0.09766, 0.3916, 0.09766, 0.3916, 0.1152, 0.373, 0.1152, 0.373, 0.09766, 0.3916, 0.09766, 0.3916, 0.1152, 0.373, 0.1152, 0.373, 0.09766, 0.3916, 0.09766, 0.3916, 0.1152, 0.373, 0.1152, 0.373, 0.09766, 0.3916, 0.09766, 0.3916, 0.1152, 0.3428, 0.08008, 0.3428, 0.06055, 0.3623, 0.06055, 0.3623, 0.08008, 0.3428, 0.08008, 0.3428, 0.06055, 0.3623, 0.06055, 0.3623, 0.08008, 0.373, 0.1152, 0.373, 0.09766, 0.3916, 0.09766, 0.3916, 0.1152, 0.373, 0.1152, 0.373, 0.09766, 0.3916, 0.09766, 0.3916, 0.1152, 0.373, 0.1152, 0.373, 0.09766, 0.3916, 0.09766, 0.373, 0.1152, 0.373, 0.09766, 0.3916, 0.09766, 0.373, 0.1152, 0.373, 0.09766, 0.3916, 0.09766, 0.373, 0.1152, 0.373, 0.09766, 0.3916, 0.09766, 0.3408, 0.1133, 0.3486, 0.1133, 0.3496, 0.09961, 0.3447, 0.1006, 0.3408, 0.1133, 0.3486, 0.1133, 0.3496, 0.09961, 0.3447, 0.1006, 0.3408, 0.1133, 0.3486, 0.1133, 0.3496, 0.09961, 0.3447, 0.1006, 0.3408, 0.1133, 0.3486, 0.1133, 0.3496, 0.09961, 0.3447, 0.1006, 0.3408, 0.1133, 0.3447, 0.1006, 0.3496, 0.09961, 0.3486, 0.1133, 0.3408, 0.1133, 0.3447, 0.1006, 0.3496, 0.09961, 0.3486, 0.1133, 0.3408, 0.1133, 0.3447, 0.1006, 0.3496, 0.09961, 0.3486, 0.1133, 0.3408, 0.1133, 0.3447, 0.1006, 0.3496, 0.09961, 0.3486, 0.1133, 0.3408, 0.1133, 0.3447, 0.1006, 0.3496, 0.09961, 0.3486, 0.1133, 0.3408, 0.1133, 0.3447, 0.1006, 0.3496, 0.09961, 0.3486, 0.1133, 0.3408, 0.1133, 0.3447, 0.1006, 0.3496, 0.09961, 0.3486, 0.1133, 0.3408, 0.1133, 0.3447, 0.1006, 0.3496, 0.09961, 0.3486, 0.1133, 0.3408, 0.1133, 0.3447, 0.1006, 0.3496, 0.09961, 0.3486, 0.1133, 0.3408, 0.1133, 0.3486, 0.1133, 0.3496, 0.09961, 0.3447, 0.1006, 0.3408, 0.1133, 0.3486, 0.1133, 0.3496, 0.09961, 0.3447, 0.1006, 0.3408, 0.1133, 0.3486, 0.1133, 0.3496, 0.09961, 0.3447, 0.1006, 0.3408, 0.1133, 0.3486, 0.1133, 0.3496, 0.09961, 0.3447, 0.1006, 0.3408, 0.1133, 0.3447, 0.1006, 0.3496, 0.09961, 0.3486, 0.1133, 0.3408, 0.1133, 0.3447, 0.1006, 0.3496, 0.09961, 0.3486, 0.1133, 0.3408, 0.1133, 0.3447, 0.1006, 0.3496, 0.09961, 0.3486, 0.1133, 0.3408, 0.1133, 0.3447, 0.1006, 0.3496, 0.09961, 0.3486, 0.1133, 0.3408, 0.1133, 0.3447, 0.1006, 0.3496, 0.09961, 0.3486, 0.1133, 0.3408, 0.1133, 0.3447, 0.1006, 0.3496, 0.09961, 0.3486, 0.1133, 0.3408, 0.1133, 0.3447, 0.1006, 0.3496, 0.09961, 0.3486, 0.1133, 0.3408, 0.1133, 0.3447, 0.1006, 0.3496, 0.09961, 0.3486, 0.1133, 0.3408, 0.1133, 0.3447, 0.1006, 0.3496, 0.09961, 0.3486, 0.1133, 0.3408, 0.1133, 0.3486, 0.1133, 0.3496, 0.09961, 0.3447, 0.1006, 0.3408, 0.1133, 0.3486, 0.1133, 0.3496, 0.09961, 0.3447, 0.1006, 0.3408, 0.1133, 0.3486, 0.1133, 0.3496, 0.09961, 0.3447, 0.1006, 0.3408, 0.1133, 0.3486, 0.1133, 0.3496, 0.09961, 0.3447, 0.1006, 0.3408, 0.1133, 0.3447, 0.1006, 0.3496, 0.09961, 0.3486, 0.1133, 0.3408, 0.1133, 0.3447, 0.1006, 0.3496, 0.09961, 0.3486, 0.1133, 0.3408, 0.1133, 0.3447, 0.1006, 0.3496, 0.09961, 0.3486, 0.1133, 0.3408, 0.1133, 0.3447, 0.1006, 0.3496, 0.09961, 0.3486, 0.1133, 0.3408, 0.1133, 0.3447, 0.1006, 0.3496, 0.09961, 0.3486, 0.1133, 0.3408, 0.1133, 0.3447, 0.1006, 0.3496, 0.09961, 0.3486, 0.1133, 0.3408, 0.1133, 0.3447, 0.1006, 0.3496, 0.09961, 0.3486, 0.1133, 0.3408, 0.1133, 0.3447, 0.1006, 0.3496, 0.09961, 0.3486, 0.1133, 0.3408, 0.1133, 0.3447, 0.1006, 0.3496, 0.09961, 0.3486, 0.1133, 0.3408, 0.1133, 0.3496, 0.09961, 0.3447, 0.1006, 0.3408, 0.1133, 0.3496, 0.09961, 0.3447, 0.1006, 0.3408, 0.1133, 0.3496, 0.09961, 0.3447, 0.1006, 0.3408, 0.1133, 0.3496, 0.09961, 0.3447, 0.1006, 0.3408, 0.1133, 0.3496, 0.09961, 0.3447, 0.1006, 0.3408, 0.1133, 0.3496, 0.09961, 0.3447, 0.1006, 0.3701, 0.1152, 0.3701, 0.0957, 0.3916, 0.0957, 0.3916, 0.1152, 0.3701, 0.1152, 0.3701, 0.0957, 0.3916, 0.0957, 0.3701, 0.1152, 0.3701, 0.0957, 0.3916, 0.0957, 0.3916, 0.1152, 0.3701, 0.1152, 0.3701, 0.0957, 0.3916, 0.0957, 0.3916, 0.1152, 0.3701, 0.1152, 0.3701, 0.0957, 0.3916, 0.0957, 0.3916, 0.1152, 0.3701, 0.1152, 0.3701, 0.0957, 0.3916, 0.0957, 0.3701, 0.1152, 0.3701, 0.0957, 0.3916, 0.0957, 0.3916, 0.1152, 0.3701, 0.1152, 0.3701, 0.0957, 0.3916, 0.0957, 0.3701, 0.1152, 0.3701, 0.0957, 0.3916, 0.0957, 0.3916, 0.1152, 0.3701, 0.1152, 0.3701, 0.0957, 0.3916, 0.0957, 0.3701, 0.1152, 0.3701, 0.0957, 0.3916, 0.0957, 0.3916, 0.1152, 0.3701, 0.1152, 0.3701, 0.0957, 0.3916, 0.0957, 0.3701, 0.1152, 0.3701, 0.0957, 0.3916, 0.0957, 0.3916, 0.1152, 0.3701, 0.1152, 0.3701, 0.0957, 0.3916, 0.0957, 0.3916, 0.1152, 0.3701, 0.1152, 0.3701, 0.0957, 0.3916, 0.0957, 0.3916, 0.1152, 0.3701, 0.1152, 0.3701, 0.0957, 0.3916, 0.0957, 0.3701, 0.1152, 0.3701, 0.0957, 0.3916, 0.0957, 0.3916, 0.1152, 0.3701, 0.1152, 0.3701, 0.0957, 0.3916, 0.0957, 0.3701, 0.1152, 0.3701, 0.0957, 0.3916, 0.0957, 0.3916, 0.1152, 0.3701, 0.1152, 0.3701, 0.0957, 0.3916, 0.0957, 0.3701, 0.1152, 0.3701, 0.0957, 0.3916, 0.0957, 0.3916, 0.1152, 0.3701, 0.1152, 0.3701, 0.0957, 0.3916, 0.0957, 0.3701, 0.1152, 0.3701, 0.0957, 0.3916, 0.0957, 0.3916, 0.1152, 0.3701, 0.1152, 0.3701, 0.0957, 0.3916, 0.0957, 0.3701, 0.1152, 0.3701, 0.0957, 0.3916, 0.0957, 0.3916, 0.1152, 0.3701, 0.1152, 0.3701, 0.0957, 0.3916, 0.0957, 0.3701, 0.1152, 0.3701, 0.0957, 0.3916, 0.0957, 0.3916, 0.1152, 0.3701, 0.1152, 0.3701, 0.0957, 0.3916, 0.0957, 0.3701, 0.1152, 0.3701, 0.0957, 0.3916, 0.0957, 0.3916, 0.1152, 0.3701, 0.1152, 0.3701, 0.0957, 0.3916, 0.0957, 0.3701, 0.1152, 0.3701, 0.0957, 0.3916, 0.0957, 0.3916, 0.1152, 0.3701, 0.1152, 0.3701, 0.0957, 0.3916, 0.0957, 0.3408, 0.1133, 0.3447, 0.1006, 0.3496, 0.09961, 0.3486, 0.1133, 0.3408, 0.1133, 0.3447, 0.1006, 0.3496, 0.09961, 0.3486, 0.1133, 0.3408, 0.1133, 0.3447, 0.1006, 0.3496, 0.09961, 0.3486, 0.1133, 0.3408, 0.1133, 0.3447, 0.1006, 0.3496, 0.09961, 0.3486, 0.1133, 0.3408, 0.1133, 0.3447, 0.1006, 0.3496, 0.09961, 0.3486, 0.1133, 0.3408, 0.1133, 0.3447, 0.1006, 0.3496, 0.09961, 0.3486, 0.1133, 0.3408, 0.1133, 0.3447, 0.1006, 0.3496, 0.09961, 0.3486, 0.1133, 0.3408, 0.1133, 0.3447, 0.1006, 0.3496, 0.09961, 0.3486, 0.1133, 0.3408, 0.1133, 0.3447, 0.1006, 0.3496, 0.09961, 0.3486, 0.1133, 0.3408, 0.1133, 0.3447, 0.1006, 0.3496, 0.09961, 0.3486, 0.1133, 0.3408, 0.1133, 0.3447, 0.1006, 0.3496, 0.09961, 0.3486, 0.1133, 0.3408, 0.1133, 0.3447, 0.1006, 0.3496, 0.09961, 0.3486, 0.1133, 0.3408, 0.1133, 0.3447, 0.1006, 0.3496, 0.09961, 0.3486, 0.1133, 0.3408, 0.1133, 0.3447, 0.1006, 0.3496, 0.09961, 0.3486, 0.1133, 0.3408, 0.1133, 0.3447, 0.1006, 0.3496, 0.09961, 0.3486, 0.1133, 0.3408, 0.1133, 0.3447, 0.1006, 0.3496, 0.09961, 0.3486, 0.1133, 0.3408, 0.1133, 0.3447, 0.1006, 0.3496, 0.09961, 0.3486, 0.1133, 0.3408, 0.1133, 0.3447, 0.1006, 0.3496, 0.09961, 0.3486, 0.1133, 0.3408, 0.1133, 0.3447, 0.1006, 0.3496, 0.09961, 0.3486, 0.1133, 0.3408, 0.1133, 0.3447, 0.1006, 0.3496, 0.09961, 0.3486, 0.1133, 0.3408, 0.1133, 0.3447, 0.1006, 0.3496, 0.09961, 0.3486, 0.1133, 0.3408, 0.1133, 0.3447, 0.1006, 0.3496, 0.09961, 0.3486, 0.1133, 0.3408, 0.1133, 0.3447, 0.1006, 0.3496, 0.09961, 0.3486, 0.1133, 0.3408, 0.1133, 0.3447, 0.1006, 0.3496, 0.09961, 0.3486, 0.1133, 0.3701, 0.1152, 0.3701, 0.0957, 0.3916, 0.0957, 0.3701, 0.1152, 0.3701, 0.0957, 0.3916, 0.0957, 0.3701, 0.1152, 0.3701, 0.0957, 0.3916, 0.0957, 0.3916, 0.1152, 0.3701, 0.1152, 0.3701, 0.0957, 0.3916, 0.0957, 0.3701, 0.1152, 0.3701, 0.0957, 0.3916, 0.0957, 0.3701, 0.1152, 0.3701, 0.0957, 0.3916, 0.0957, 0.3701, 0.1152, 0.3701, 0.0957, 0.3916, 0.0957, 0.3701, 0.1152, 0.3701, 0.0957, 0.3916, 0.0957, 0.3916, 0.1152, 0.3789, 0.1611, 0.3789, 0.1279, 0.4121, 0.1279, 0.3789, 0.1611, 0.3789, 0.1279, 0.4121, 0.1279, 0.3789, 0.1611, 0.3789, 0.1279, 0.4121, 0.1279, 0.3789, 0.1611, 0.3789, 0.1279, 0.4121, 0.1279, 0.3789, 0.1611, 0.3789, 0.1279, 0.4121, 0.1279, 0.3398, 0.1484, 0.3398, 0.1426, 0.3584, 0.1396, 0.3398, 0.1484, 0.3398, 0.1426, 0.3584, 0.1396, 0.3398, 0.1484, 0.3398, 0.1426, 0.3584, 0.1396, 0.3584, 0.1514, 0.3789, 0.1611, 0.3789, 0.1279, 0.4121, 0.1279, 0.3438, 0.1475, 0.3438, 0.1426, 0.3545, 0.1426, 0.3789, 0.1611, 0.3789, 0.1279, 0.4121, 0.1279, 0.3789, 0.1611, 0.3789, 0.1279, 0.4121, 0.1279, 0.3789, 0.1611, 0.3789, 0.1279, 0.4121, 0.1279, 0.3789, 0.1611, 0.3789, 0.1279, 0.4121, 0.1279, 0.3789, 0.1611, 0.3789, 0.1279, 0.4121, 0.1279, 0.3789, 0.1611, 0.3789, 0.1279, 0.4121, 0.1279, 0.4121, 0.1611, 0.3789, 0.1611, 0.3789, 0.1279, 0.4121, 0.1279, 0.3789, 0.1611, 0.3789, 0.1279, 0.4121, 0.1279, 0.3857, 0.1543, 0.3857, 0.1289, 0.4111, 0.1289, 0.3789, 0.1611, 0.3789, 0.1279, 0.4121, 0.1279, 0.4121, 0.1611, 0.3789, 0.1611, 0.3789, 0.1279, 0.4121, 0.1279, 0.3857, 0.1543, 0.3857, 0.1289, 0.4111, 0.1289, 0.3789, 0.1611, 0.3789, 0.1279, 0.4121, 0.1279, 0.3789, 0.1611, 0.3789, 0.1279, 0.4121, 0.1279, 0.4121, 0.1611, 0.3789, 0.1611, 0.3789, 0.1279, 0.4121, 0.1279, 0.3789, 0.1611, 0.3789, 0.1279, 0.4121, 0.1279, 0.3789, 0.1611, 0.3789, 0.1279, 0.4121, 0.1279, 0.3789, 0.1611, 0.3789, 0.1279, 0.4121, 0.1279, 0.3789, 0.1611, 0.3789, 0.1279, 0.4121, 0.1279, 0.3789, 0.1611, 0.3789, 0.1279, 0.4121, 0.1279, 0.3789, 0.1611, 0.3789, 0.1279, 0.4121, 0.1279, 0.3789, 0.1611, 0.3789, 0.1279, 0.4121, 0.1279, 0.3789, 0.1611, 0.3789, 0.1279, 0.4121, 0.1279, 0.3789, 0.1611, 0.3789, 0.1279, 0.4121, 0.1279, 0.3789, 0.1611, 0.3789, 0.1279, 0.4121, 0.1279, 0.3789, 0.1611, 0.3789, 0.1279, 0.4121, 0.1279, 0.3789, 0.1611, 0.3789, 0.1279, 0.4121, 0.1279, 0.3789, 0.1611, 0.3789, 0.1279, 0.4121, 0.1279, 0.3789, 0.1611, 0.3789, 0.1279, 0.4121, 0.1279, 0.3789, 0.1611, 0.3789, 0.1279, 0.4121, 0.1279, 0.3789, 0.1611, 0.3789, 0.1279, 0.4121, 0.1279, 0.3789, 0.1611, 0.3789, 0.1279, 0.4121, 0.1279, 0.3789, 0.1611, 0.3789, 0.1279, 0.4121, 0.1279, 0.3789, 0.1611, 0.3789, 0.1279, 0.4121, 0.1279, 0.3789, 0.1611, 0.3789, 0.1279, 0.4121, 0.1279, 0.3418, 0.1475, 0.3418, 0.1406, 0.3486, 0.1406, 0.3418, 0.1475, 0.3418, 0.1406, 0.3486, 0.1406, 0.3789, 0.1611, 0.3789, 0.1279, 0.4121, 0.1279, 0.3789, 0.1611, 0.3789, 0.1279, 0.4121, 0.1279, 0.3789, 0.1611, 0.3789, 0.1279, 0.4121, 0.1279, 0.3789, 0.1611, 0.3789, 0.1279, 0.4121, 0.1279, 0.3789, 0.1611, 0.3789, 0.1279, 0.4121, 0.1279, 0.3789, 0.1611, 0.3789, 0.1279, 0.4121, 0.1279, 0.373, 0.1152, 0.373, 0.09766, 0.3916, 0.09766, 0.373, 0.1152, 0.373, 0.09766, 0.3916, 0.09766, 0.3789, 0.1611, 0.3789, 0.1279, 0.4121, 0.1279, 0.3789, 0.1611, 0.3789, 0.1279, 0.4121, 0.1279, 0.373, 0.1152, 0.373, 0.09766, 0.3916, 0.09766, 0.373, 0.1152, 0.373, 0.09766, 0.3916, 0.09766, 0.3418, 0.1475, 0.3418, 0.1406, 0.3486, 0.1406, 0.3418, 0.1475, 0.3418, 0.1406, 0.3486, 0.1406, 0.3789, 0.1611, 0.3789, 0.1279, 0.4121, 0.1279, 0.3789, 0.1611, 0.3789, 0.1279, 0.4121, 0.1279, 0.373, 0.1152, 0.373, 0.09766, 0.3916, 0.09766, 0.373, 0.1152, 0.373, 0.09766, 0.3916, 0.09766, 0.3789, 0.1611, 0.3789, 0.1279, 0.4121, 0.1279, 0.3789, 0.1611, 0.3789, 0.1279, 0.4121, 0.1279, 0.373, 0.1152, 0.373, 0.09766, 0.3916, 0.09766, 0.373, 0.1152, 0.373, 0.09766, 0.3916, 0.09766, 0.3701, 0.1152, 0.3701, 0.0957, 0.3916, 0.0957, 0.3701, 0.1152, 0.3701, 0.0957, 0.3916, 0.0957, 0.3701, 0.1152, 0.3701, 0.0957, 0.3916, 0.0957, 0.3701, 0.1152, 0.3701, 0.0957, 0.3916, 0.0957, 0.3789, 0.1611, 0.3789, 0.1279, 0.4121, 0.1279, 0.3789, 0.1611, 0.3789, 0.1279, 0.4121, 0.1279, 0.373, 0.08301, 0.373, 0.05957, 0.3965, 0.05957, 0.373, 0.08301, 0.373, 0.05957, 0.3965, 0.05957, 0.3789, 0.1611, 0.3789, 0.1279, 0.4121, 0.1279, 0.3789, 0.1611, 0.3789, 0.1279, 0.4121, 0.1279, 0.373, 0.08301, 0.373, 0.05957, 0.3965, 0.05957, 0.373, 0.08301, 0.373, 0.05957, 0.3965, 0.05957, 0.3701, 0.1152, 0.3701, 0.0957, 0.3916, 0.0957, 0.3447, 0.07129, 0.3457, 0.06738, 0.3467, 0.07129, 0.373, 0.08301, 0.373, 0.05957, 0.3965, 0.05957, 0.373, 0.08301, 0.373, 0.05957, 0.3965, 0.05957, 0.3701, 0.1152, 0.3701, 0.0957, 0.3916, 0.0957, 0.3701, 0.1152, 0.3701, 0.0957, 0.3916, 0.0957, 0.3701, 0.1152, 0.3701, 0.0957, 0.3916, 0.0957, 0.3701, 0.1152, 0.3701, 0.0957, 0.3916, 0.0957, 0.3701, 0.1152, 0.3701, 0.0957, 0.3916, 0.0957, 0.3701, 0.1152, 0.3701, 0.0957, 0.3916, 0.0957, 0.373, 0.1152, 0.373, 0.09766, 0.3916, 0.09766, 0.373, 0.1152, 0.373, 0.09766, 0.3916, 0.09766, 0.3701, 0.1152, 0.3701, 0.0957, 0.3916, 0.0957, 0.3447, 0.07129, 0.3457, 0.06738, 0.3467, 0.06836, 0.373, 0.1152, 0.373, 0.09766, 0.3916, 0.09766, 0.373, 0.1152, 0.373, 0.09766, 0.3916, 0.09766, 0.373, 0.1152, 0.373, 0.09766, 0.3916, 0.09766, 0.373, 0.1152, 0.373, 0.09766, 0.3916, 0.09766, 0.3789, 0.1611, 0.3789, 0.1279, 0.4121, 0.1279, 0.3789, 0.1611, 0.3789, 0.1279, 0.4121, 0.1279, 0.373, 0.1152, 0.373, 0.09766, 0.3916, 0.09766, 0.373, 0.1152, 0.373, 0.09766, 0.3916, 0.09766, 0.3701, 0.1152, 0.3701, 0.0957, 0.3916, 0.0957, 0.3701, 0.1152, 0.3701, 0.0957, 0.3916, 0.0957, 0.373, 0.08301, 0.373, 0.05957, 0.3965, 0.05957, 0.373, 0.08301, 0.373, 0.05957, 0.3965, 0.05957, 0.373, 0.1152, 0.373, 0.09766, 0.3916, 0.09766, 0.3701, 0.1152, 0.3701, 0.0957, 0.3916, 0.0957, 0.3701, 0.1152, 0.3701, 0.0957, 0.3916, 0.0957, 0.373, 0.1152, 0.373, 0.09766, 0.3916, 0.09766, 0.373, 0.1152, 0.373, 0.09766, 0.3916, 0.09766, 0.3701, 0.1152, 0.3701, 0.0957, 0.3916, 0.0957, 0.3701, 0.1152, 0.3701, 0.0957, 0.3916, 0.0957, 0.373, 0.1152, 0.373, 0.09766, 0.3916, 0.09766, 0.373, 0.1152, 0.373, 0.09766, 0.3916, 0.09766, 0.373, 0.1152, 0.373, 0.09766, 0.3916, 0.09766, 0.373, 0.1152, 0.373, 0.09766, 0.3916, 0.09766, 0.373, 0.1152, 0.373, 0.09766, 0.3916, 0.09766, 0.373, 0.1152, 0.373, 0.09766, 0.3916, 0.09766, 0.373, 0.1152, 0.373, 0.09766, 0.3916, 0.09766, 0.373, 0.1152, 0.373, 0.09766, 0.3916, 0.09766, 0.373, 0.1152, 0.373, 0.09766, 0.3916, 0.09766, 0.373, 0.1152, 0.373, 0.09766, 0.3916, 0.09766, 0.3701, 0.1152, 0.3701, 0.0957, 0.3916, 0.0957, 0.3701, 0.1152, 0.3701, 0.0957, 0.3916, 0.0957, 0.3701, 0.1152, 0.3701, 0.0957, 0.3916, 0.0957, 0.3701, 0.1152, 0.3701, 0.0957, 0.3916, 0.0957, 0.3789, 0.1611, 0.3789, 0.1279, 0.4121, 0.1279, 0.3789, 0.1611, 0.3789, 0.1279, 0.4121, 0.1279, 0.373, 0.1152, 0.373, 0.09766, 0.3916, 0.09766, 0.3701, 0.1152, 0.3701, 0.0957, 0.3916, 0.0957, 0.3701, 0.1152, 0.3701, 0.0957, 0.3916, 0.0957, 0.3789, 0.1611, 0.3789, 0.1279, 0.4121, 0.1279, 0.3789, 0.1611, 0.3789, 0.1279, 0.4121, 0.1279, 0.373, 0.1152, 0.373, 0.09766, 0.3916, 0.09766, 0.373, 0.1152, 0.373, 0.09766, 0.3916, 0.09766, 0.373, 0.1152, 0.373, 0.09766, 0.3916, 0.09766, 0.373, 0.1152, 0.373, 0.09766, 0.3916, 0.09766, 0.3789, 0.1611, 0.3789, 0.1279, 0.4121, 0.1279, 0.3789, 0.1611, 0.3789, 0.1279, 0.4121, 0.1279, 0.373, 0.1152, 0.373, 0.09766, 0.3916, 0.09766, 0.373, 0.1152, 0.373, 0.09766, 0.3916, 0.09766, 0.373, 0.1152, 0.373, 0.09766, 0.3916, 0.09766, 0.373, 0.1152, 0.373, 0.09766, 0.3916, 0.09766, 0.3701, 0.1152, 0.3701, 0.0957, 0.3916, 0.0957, 0.3701, 0.1152, 0.3701, 0.0957, 0.3916, 0.0957, 0.373, 0.1152, 0.373, 0.09766, 0.3916, 0.09766, 0.373, 0.1152, 0.373, 0.09766, 0.3916, 0.09766, 0.373, 0.1152, 0.373, 0.09766, 0.3916, 0.09766, 0.373, 0.1152, 0.373, 0.09766, 0.3916, 0.09766, 0.3701, 0.1152, 0.3701, 0.0957, 0.3916, 0.0957, 0.3701, 0.1152, 0.3701, 0.0957, 0.3916, 0.0957, 0.3701, 0.1152, 0.3701, 0.0957, 0.3916, 0.0957, 0.3701, 0.1152, 0.3701, 0.0957, 0.3916, 0.0957, 0.3545, 0.1514, 0.3545, 0.1406, 0.3701, 0.1396, 0.3545, 0.1514, 0.3545, 0.1406, 0.3701, 0.1396, 0.3789, 0.1611, 0.3789, 0.1279, 0.4121, 0.1279, 0.3789, 0.1611, 0.3789, 0.1279, 0.4121, 0.1279, 0.3545, 0.1514, 0.3545, 0.1406, 0.3701, 0.1396, 0.3545, 0.1514, 0.3545, 0.1406, 0.3701, 0.1396, 0.3789, 0.1611, 0.3789, 0.1279, 0.4121, 0.1279, 0.3789, 0.1611, 0.3789, 0.1279, 0.4121, 0.1279, 0.3789, 0.1611, 0.3789, 0.1279, 0.4121, 0.1279, 0.3789, 0.1611, 0.3789, 0.1279, 0.4121, 0.1279, 0.3789, 0.1611, 0.3789, 0.1279, 0.4121, 0.1279, 0.3789, 0.1611, 0.3789, 0.1279, 0.4121, 0.1279, 0.3789, 0.1611, 0.3789, 0.1279, 0.4121, 0.1279, 0.3789, 0.1611, 0.3789, 0.1279, 0.4121, 0.1279, 0.3789, 0.1611, 0.3789, 0.1279, 0.4121, 0.1279, 0.3789, 0.1611, 0.3789, 0.1279, 0.4121, 0.1279, 0.3438, 0.1475, 0.3438, 0.1426, 0.3545, 0.1426, 0.3789, 0.1611, 0.3789, 0.1279, 0.4121, 0.1279, 0.3789, 0.1611, 0.3789, 0.1279, 0.4121, 0.1279, 0.3789, 0.1611, 0.3789, 0.1279, 0.4121, 0.1279, 0.3789, 0.1611, 0.3789, 0.1279, 0.4121, 0.1279, 0.3545, 0.1514, 0.3545, 0.1406, 0.3701, 0.1396, 0.3408, 0.1445, 0.3408, 0.1396, 0.3477, 0.1396, 0.3545, 0.1514, 0.3545, 0.1406, 0.3701, 0.1396, 0.3789, 0.1611, 0.3789, 0.1279, 0.4121, 0.1279, 0.3789, 0.1611, 0.3789, 0.1279, 0.4121, 0.1279, 0.3545, 0.1514, 0.3545, 0.1406, 0.3701, 0.1396, 0.3545, 0.1514, 0.3545, 0.1406, 0.3701, 0.1396, 0.3594, 0.1426, 0.3594, 0.1357, 0.3691, 0.1348, 0.373, 0.1152, 0.373, 0.09766, 0.3916, 0.09766, 0.373, 0.1152, 0.373, 0.09766, 0.3916, 0.09766, 0.373, 0.1152, 0.373, 0.09766, 0.3916, 0.09766, 0.373, 0.1152, 0.373, 0.09766, 0.3916, 0.09766, 0.3789, 0.1611, 0.3789, 0.1279, 0.4121, 0.1279, 0.374, 0.1182, 0.375, 0.1084, 0.3848, 0.1084, 0.373, 0.1152, 0.373, 0.09766, 0.3916, 0.09766, 0.3789, 0.1611, 0.3789, 0.1279, 0.4121, 0.1279, 0.374, 0.1182, 0.375, 0.1084, 0.3848, 0.1084, 0.373, 0.1152, 0.373, 0.09766, 0.3916, 0.09766, 0.3789, 0.1611, 0.3789, 0.1279, 0.4121, 0.1279, 0.373, 0.1152, 0.373, 0.09766, 0.3916, 0.09766, 0.373, 0.1152, 0.373, 0.09766, 0.3916, 0.09766, 0.3789, 0.1611, 0.3789, 0.1279, 0.4121, 0.1279, 0.3789, 0.1611, 0.3789, 0.1279, 0.4121, 0.1279, 0.3789, 0.1611, 0.3789, 0.1279, 0.4121, 0.1279, 0.3789, 0.1611, 0.3789, 0.1279, 0.4121, 0.1279, 0.3789, 0.1611, 0.3789, 0.1279, 0.4121, 0.1279, 0.3789, 0.1611, 0.3789, 0.1279, 0.4121, 0.1279, 0.3789, 0.1611, 0.3789, 0.1279, 0.4121, 0.1279, 0.3789, 0.1611, 0.3789, 0.1279, 0.4121, 0.1279, 0.3789, 0.1611, 0.3789, 0.1279, 0.4121, 0.1279, 0.3789, 0.1611, 0.3789, 0.1279, 0.4121, 0.1279, 0.3789, 0.1611, 0.3789, 0.1279, 0.4121, 0.1279, 0.3789, 0.1611, 0.3789, 0.1279, 0.4121, 0.1279, 0.3789, 0.1611, 0.3789, 0.1279, 0.4121, 0.1279, 0.3408, 0.1514, 0.3408, 0.1396, 0.3535, 0.1396, 0.3789, 0.1611, 0.3789, 0.1279, 0.4121, 0.1279, 0.3789, 0.1611, 0.3789, 0.1279, 0.4121, 0.1279, 0.3789, 0.1611, 0.3789, 0.1279, 0.4121, 0.1279, 0.3789, 0.1611, 0.3789, 0.1279, 0.4121, 0.1279, 0.3408, 0.1514, 0.3408, 0.1396, 0.3535, 0.1396, 0.3789, 0.1611, 0.3789, 0.1279, 0.4121, 0.1279, 0.3408, 0.1514, 0.3408, 0.1396, 0.3535, 0.1396, 0.3408, 0.1514, 0.3408, 0.1396, 0.3535, 0.1396, 0.3789, 0.1611, 0.3789, 0.1279, 0.4121, 0.1279, 0.3789, 0.1611, 0.3789, 0.1279, 0.4121, 0.1279, 0.3789, 0.1611, 0.3789, 0.1279, 0.4121, 0.1279, 0.3789, 0.1611, 0.3789, 0.1279, 0.4121, 0.1279, 0.3789, 0.1611, 0.3789, 0.1279, 0.4121, 0.1279, 0.3701, 0.1152, 0.3701, 0.0957, 0.3916, 0.0957, 0.3701, 0.1152, 0.3701, 0.0957, 0.3916, 0.0957, 0.3916, 0.1152, 0.3701, 0.1152, 0.3701, 0.0957, 0.3916, 0.0957, 0.3916, 0.1152, 0.3701, 0.1152, 0.3701, 0.0957, 0.3916, 0.0957, 0.3916, 0.1152, 0.3701, 0.1152, 0.3701, 0.0957, 0.3916, 0.0957, 0.3916, 0.1152, 0.3701, 0.1152, 0.3701, 0.0957, 0.3916, 0.0957, 0.3916, 0.1152, 0.3701, 0.1152, 0.3701, 0.0957, 0.3916, 0.0957, 0.3916, 0.1152, 0.3701, 0.1152, 0.3701, 0.0957, 0.3916, 0.0957, 0.3701, 0.1152, 0.3701, 0.0957, 0.3916, 0.0957, 0.3701, 0.1152, 0.3701, 0.0957, 0.3916, 0.0957, 0.3916, 0.1152, 0.3701, 0.1152, 0.3701, 0.0957, 0.3916, 0.0957, 0.3916, 0.1152, 0.3701, 0.1152, 0.3701, 0.0957, 0.3916, 0.0957, 0.3916, 0.1152, 0.3701, 0.1152, 0.3701, 0.0957, 0.3916, 0.0957, 0.3916, 0.1152, 0.3701, 0.1152, 0.3701, 0.0957, 0.3916, 0.0957, 0.3916, 0.1152, 0.3701, 0.1152, 0.3701, 0.0957, 0.3916, 0.0957, 0.3701, 0.1152, 0.3701, 0.0957, 0.3916, 0.0957, 0.3701, 0.1152, 0.3701, 0.0957, 0.3916, 0.0957, 0.3916, 0.1152, 0.3701, 0.1152, 0.3701, 0.0957, 0.3916, 0.0957, 0.3916, 0.1152, 0.3701, 0.1152, 0.3701, 0.0957, 0.3916, 0.0957, 0.3916, 0.1152, 0.3701, 0.1152, 0.3701, 0.0957, 0.3916, 0.0957, 0.3916, 0.1152, 0.3701, 0.1152, 0.3701, 0.0957, 0.3916, 0.0957, 0.3916, 0.1152, 0.3701, 0.1152, 0.3701, 0.0957, 0.3916, 0.0957, 0.3916, 0.1152, 0.3701, 0.1152, 0.3701, 0.0957, 0.3916, 0.0957, 0.3701, 0.1152, 0.3701, 0.0957, 0.3916, 0.0957, 0.3701, 0.1152, 0.3701, 0.0957, 0.3916, 0.0957, 0.3916, 0.1152, 0.3701, 0.1152, 0.3701, 0.0957, 0.3916, 0.0957, 0.3916, 0.1152, 0.3701, 0.1152, 0.3701, 0.0957, 0.3916, 0.0957, 0.3916, 0.1152, 0.3701, 0.1152, 0.3701, 0.0957, 0.3916, 0.0957, 0.3916, 0.1152, 0.3701, 0.1152, 0.3701, 0.0957, 0.3916, 0.0957, 0.3916, 0.1152, 0.3701, 0.1152, 0.3701, 0.0957, 0.3916, 0.0957, 0.3916, 0.1152, 0.3701, 0.1152, 0.3701, 0.0957, 0.3916, 0.0957, 0.3701, 0.1152, 0.3701, 0.0957, 0.3916, 0.0957, 0.3916, 0.1152, 0.3701, 0.1152, 0.3701, 0.0957, 0.3916, 0.0957, 0.3916, 0.1152, 0.3701, 0.1152, 0.3701, 0.0957, 0.3916, 0.0957, 0.3916, 0.1152, 0.3701, 0.1152, 0.3701, 0.0957, 0.3916, 0.0957, 0.3916, 0.1152, 0.3701, 0.1152, 0.3701, 0.0957, 0.3916, 0.0957, 0.3916, 0.1152, 0.3701, 0.1152, 0.3701, 0.0957, 0.3916, 0.0957, 0.3916, 0.1152, 0.3701, 0.1152, 0.3701, 0.0957, 0.3916, 0.0957, 0.3916, 0.1152, 0.3701, 0.1152, 0.3701, 0.0957, 0.3916, 0.0957, 0.3916, 0.1152, 0.3701, 0.1152, 0.3701, 0.0957, 0.3916, 0.0957, 0.3916, 0.1152, 0.3701, 0.1152, 0.3701, 0.0957, 0.3916, 0.0957, 0.3916, 0.1152, 0.3701, 0.1152, 0.3701, 0.0957, 0.3916, 0.0957, 0.3916, 0.1152, 0.3701, 0.1152, 0.3701, 0.0957, 0.3916, 0.0957, 0.3916, 0.1152, 0.3701, 0.1152, 0.3701, 0.0957, 0.3916, 0.0957, 0.3916, 0.1152, 0.3701, 0.1152, 0.3701, 0.0957, 0.3916, 0.0957, 0.3916, 0.1152, 0.3701, 0.1152, 0.3701, 0.0957, 0.3916, 0.0957, 0.3916, 0.1152, 0.3701, 0.1152, 0.3701, 0.0957, 0.3916, 0.0957, 0.3916, 0.1152, 0.3701, 0.1152, 0.3701, 0.0957, 0.3916, 0.0957, 0.3916, 0.1152, 0.3701, 0.1152, 0.3701, 0.0957, 0.3916, 0.0957, 0.3916, 0.1152, 0.3701, 0.1152, 0.3701, 0.0957, 0.3916, 0.0957, 0.3916, 0.1152, 0.3701, 0.1152, 0.3701, 0.0957, 0.3916, 0.0957, 0.3916, 0.1152, 0.3789, 0.1611, 0.3789, 0.1279, 0.4121, 0.1279, 0.4121, 0.1611, 0.3789, 0.1611, 0.3789, 0.1279, 0.4121, 0.1279, 0.4121, 0.1611, 0.3789, 0.1611, 0.3789, 0.1279, 0.4121, 0.1279, 0.4121, 0.1611, 0.3789, 0.1611, 0.3789, 0.1279, 0.4121, 0.1279, 0.4121, 0.1611, 0.3789, 0.1611, 0.3789, 0.1279, 0.4121, 0.1279, 0.4121, 0.1611, 0.3789, 0.1611, 0.3789, 0.1279, 0.4121, 0.1279, 0.4121, 0.1611, 0.3789, 0.1611, 0.3789, 0.1279, 0.4121, 0.1279, 0.4121, 0.1611, 0.3789, 0.1611, 0.3789, 0.1279, 0.4121, 0.1279, 0.4121, 0.1611, 0.3789, 0.1611, 0.3789, 0.1279, 0.4121, 0.1279, 0.3789, 0.1611, 0.3789, 0.1279, 0.4121, 0.1279, 0.3789, 0.1611, 0.3789, 0.1279, 0.4121, 0.1279, 0.3789, 0.1611, 0.3789, 0.1279, 0.4121, 0.1279, 0.3789, 0.1611, 0.3789, 0.1279, 0.4121, 0.1279, 0.3789, 0.1611, 0.3789, 0.1279, 0.4121, 0.1279, 0.3789, 0.1611, 0.3789, 0.1279, 0.4121, 0.1279, 0.3789, 0.1611, 0.3789, 0.1279, 0.4121, 0.1279, 0.3789, 0.1611, 0.3789, 0.1279, 0.4121, 0.1279, 0.3789, 0.1611, 0.3789, 0.1279, 0.4121, 0.1279, 0.3789, 0.1611, 0.3789, 0.1279, 0.4121, 0.1279, 0.3789, 0.1611, 0.3789, 0.1279, 0.4121, 0.1279, 0.3789, 0.1611, 0.3789, 0.1279, 0.4121, 0.1279, 0.3789, 0.1611, 0.3789, 0.1279, 0.4121, 0.1279, 0.3789, 0.1611, 0.3789, 0.1279, 0.4121, 0.1279, 0.3789, 0.1611, 0.3789, 0.1279, 0.4121, 0.1279, 0.3789, 0.1611, 0.3789, 0.1279, 0.4121, 0.1279, 0.4121, 0.1611, 0.3789, 0.1611, 0.3789, 0.1279, 0.4121, 0.1279, 0.4121, 0.1611, 0.3789, 0.1611, 0.3789, 0.1279, 0.4121, 0.1279, 0.4121, 0.1611, 0.3789, 0.1611, 0.3789, 0.1279, 0.4121, 0.1279, 0.4121, 0.1611, 0.3789, 0.1611, 0.3789, 0.1279, 0.4121, 0.1279, 0.4121, 0.1611, 0.3789, 0.1611, 0.3789, 0.1279, 0.4121, 0.1279, 0.4121, 0.1611, 0.3789, 0.1611, 0.3789, 0.1279, 0.4121, 0.1279, 0.4121, 0.1611, 0.3789, 0.1611, 0.3789, 0.1279, 0.4121, 0.1279, 0.4121, 0.1611, 0.3701, 0.1152, 0.3701, 0.0957, 0.3916, 0.0957, 0.3916, 0.1152, 0.3701, 0.1152, 0.3701, 0.0957, 0.3916, 0.0957, 0.3916, 0.1152, 0.3701, 0.1152, 0.3701, 0.0957, 0.3916, 0.0957, 0.3916, 0.1152, 0.3701, 0.1152, 0.3701, 0.0957, 0.3916, 0.0957, 0.3916, 0.1152, 0.3701, 0.1152, 0.3701, 0.0957, 0.3916, 0.0957, 0.3916, 0.1152, 0.3701, 0.1152, 0.3701, 0.0957, 0.3916, 0.0957, 0.3916, 0.1152, 0.3701, 0.1152, 0.3701, 0.0957, 0.3916, 0.0957, 0.3916, 0.1152, 0.3701, 0.1152, 0.3701, 0.0957, 0.3916, 0.0957, 0.3916, 0.1152, 0.3701, 0.1152, 0.3701, 0.0957, 0.3916, 0.0957, 0.3916, 0.1152, 0.3701, 0.1152, 0.3701, 0.0957, 0.3916, 0.0957, 0.3916, 0.1152, 0.3701, 0.1152, 0.3701, 0.0957, 0.3916, 0.0957, 0.3916, 0.1152, 0.3701, 0.1152, 0.3701, 0.0957, 0.3916, 0.0957, 0.3916, 0.1152, 0.3701, 0.1152, 0.3701, 0.0957, 0.3916, 0.0957, 0.3916, 0.1152, 0.3701, 0.1152, 0.3701, 0.0957, 0.3916, 0.0957, 0.3916, 0.1152, 0.3701, 0.1152, 0.3701, 0.0957, 0.3916, 0.0957, 0.3916, 0.1152, 0.3701, 0.1152, 0.3701, 0.0957, 0.3916, 0.0957, 0.3916, 0.1152, 0.3701, 0.1152, 0.3701, 0.0957, 0.3916, 0.0957, 0.3916, 0.1152, 0.3701, 0.1152, 0.3701, 0.0957, 0.3916, 0.0957, 0.3916, 0.1152, 0.3701, 0.1152, 0.3701, 0.0957, 0.3916, 0.0957, 0.3916, 0.1152, 0.3701, 0.1152, 0.3701, 0.0957, 0.3916, 0.0957, 0.3916, 0.1152, 0.3701, 0.1152, 0.3701, 0.0957, 0.3916, 0.0957, 0.3916, 0.1152, 0.3701, 0.1152, 0.3701, 0.0957, 0.3916, 0.0957, 0.3916, 0.1152, 0.3701, 0.1152, 0.3701, 0.0957, 0.3916, 0.0957, 0.3916, 0.1152, 0.3701, 0.1152, 0.3701, 0.0957, 0.3916, 0.0957, 0.3916, 0.1152, 0.3701, 0.1152, 0.3701, 0.0957, 0.3916, 0.0957, 0.3701, 0.1152, 0.3701, 0.0957, 0.3916, 0.0957, 0.3916, 0.1152, 0.3701, 0.1152, 0.3701, 0.0957, 0.3916, 0.0957, 0.3916, 0.1152, 0.3701, 0.1152, 0.3701, 0.0957, 0.3916, 0.0957, 0.3916, 0.1152, 0.3701, 0.1152, 0.3701, 0.0957, 0.3916, 0.0957, 0.3916, 0.1152, 0.3701, 0.1152, 0.3701, 0.0957, 0.3916, 0.0957, 0.3916, 0.1152, 0.3701, 0.1152, 0.3701, 0.0957, 0.3916, 0.0957, 0.3916, 0.1152, 0.3701, 0.1152, 0.3701, 0.0957, 0.3916, 0.0957, 0.3701, 0.1152, 0.3701, 0.0957, 0.3916, 0.0957, 0.3701, 0.1152, 0.3701, 0.0957, 0.3916, 0.0957, 0.3916, 0.1152, 0.3701, 0.1152, 0.3701, 0.0957, 0.3916, 0.0957, 0.3916, 0.1152, 0.3701, 0.1152, 0.3701, 0.0957, 0.3916, 0.0957, 0.3916, 0.1152, 0.3701, 0.1152, 0.3701, 0.0957, 0.3916, 0.0957, 0.3916, 0.1152, 0.3701, 0.1152, 0.3701, 0.0957, 0.3916, 0.0957, 0.3916, 0.1152, 0.3701, 0.1152, 0.3701, 0.0957, 0.3916, 0.0957, 0.3916, 0.1152, 0.3701, 0.1152, 0.3701, 0.0957, 0.3916, 0.0957, 0.3701, 0.1152, 0.3701, 0.0957, 0.3916, 0.0957, 0.3701, 0.1152, 0.3701, 0.0957, 0.3916, 0.0957, 0.3916, 0.1152, 0.3701, 0.1152, 0.3701, 0.0957, 0.3916, 0.0957, 0.3916, 0.1152, 0.3701, 0.1152, 0.3701, 0.0957, 0.3916, 0.0957, 0.3916, 0.1152, 0.3701, 0.1152, 0.3701, 0.0957, 0.3916, 0.0957, 0.3916, 0.1152, 0.3701, 0.1152, 0.3701, 0.0957, 0.3916, 0.0957, 0.3916, 0.1152, 0.3701, 0.1152, 0.3916, 0.0957, 0.3916, 0.1152, 0.3701, 0.1152, 0.3701, 0.0957, 0.3916, 0.0957, 0.3701, 0.1152, 0.3701, 0.0957, 0.3916, 0.0957, 0.3916, 0.1152, 0.3701, 0.1152, 0.3701, 0.0957, 0.3916, 0.0957, 0.3916, 0.1152, 0.3701, 0.1152, 0.3701, 0.0957, 0.3916, 0.0957, 0.3916, 0.1152, 0.3701, 0.1152, 0.3701, 0.0957, 0.3916, 0.0957, 0.3916, 0.1152, 0.3701, 0.1152, 0.3701, 0.0957, 0.3916, 0.0957, 0.3916, 0.1152, 0.3701, 0.1152, 0.3701, 0.0957, 0.3916, 0.0957, 0.3916, 0.1152, 0.3701, 0.1152, 0.3701, 0.0957, 0.3916, 0.0957, 0.3438, 0.1084, 0.3438, 0.09473, 0.3574, 0.09473, 0.3574, 0.1084, 0.3438, 0.1182, 0.3438, 0.1006, 0.3613, 0.1006, 0.3613, 0.1182, 0.3438, 0.1182, 0.3438, 0.1006, 0.3613, 0.1006, 0.3613, 0.1182, 0.3438, 0.1182, 0.3438, 0.1006, 0.3613, 0.1006, 0.3613, 0.1182, 0.3438, 0.1182, 0.3438, 0.1006, 0.3613, 0.1006, 0.3613, 0.1182, 0.3438, 0.1182, 0.3438, 0.1006, 0.3613, 0.1006, 0.3613, 0.1182, 0.3467, 0.1221, 0.3467, 0.09473, 0.374, 0.09473, 0.374, 0.1221, 0.3438, 0.1182, 0.3438, 0.1006, 0.3613, 0.1006, 0.3613, 0.1182, 0.3438, 0.1182, 0.3438, 0.1006, 0.3613, 0.1006, 0.3613, 0.1182, 0.3438, 0.1182, 0.3438, 0.1006, 0.3613, 0.1006, 0.3613, 0.1182, 0.3438, 0.1182, 0.3438, 0.1006, 0.3613, 0.1006, 0.3613, 0.1182, 0.3438, 0.1182, 0.3438, 0.1006, 0.3613, 0.1006, 0.3613, 0.1182, 0.3438, 0.1182, 0.3438, 0.1006, 0.3613, 0.1006, 0.3613, 0.1182, 0.3438, 0.1182, 0.3438, 0.1006, 0.3613, 0.1006, 0.3613, 0.1182, 0.3438, 0.1182, 0.3438, 0.1006, 0.3613, 0.1006, 0.3613, 0.1182, 0.3438, 0.1182, 0.3438, 0.1006, 0.3613, 0.1006, 0.3613, 0.1182, 0.1816, 0.1553, 0.1816, 0.1084, 0.2285, 0.1084, 0.1816, 0.1553, 0.1816, 0.1084, 0.2285, 0.1084, 0.1816, 0.1553, 0.1816, 0.1084, 0.2285, 0.1084, 0.1816, 0.1553, 0.1816, 0.1084, 0.2285, 0.1084, 0.1816, 0.1553, 0.1816, 0.1084, 0.2285, 0.1084, 0.1816, 0.1553, 0.1816, 0.1084, 0.2285, 0.1084, 0.1816, 0.1553, 0.1816, 0.1084, 0.2285, 0.1084, 0.1816, 0.1553, 0.1816, 0.1084, 0.2285, 0.1084, 0.1816, 0.1553, 0.1816, 0.1084, 0.2285, 0.1084, 0.1816, 0.1553, 0.1816, 0.1084, 0.2285, 0.1084, 0.1816, 0.1553, 0.1816, 0.1084, 0.2285, 0.1084, 0.1816, 0.1553, 0.1816, 0.1084, 0.2285, 0.1084, 0.1816, 0.1553, 0.1816, 0.1084, 0.2285, 0.1084, 0.1816, 0.1553, 0.1816, 0.1084, 0.2285, 0.1084, 0.1816, 0.1553, 0.1816, 0.1084, 0.2285, 0.1084, 0.1816, 0.1553, 0.1816, 0.1084, 0.2285, 0.1084])
me_mesh_004.materials.append(mat_gloss)
me_mesh_004.update()
me_mesh_001 = bpy.data.meshes.new('Mesh.001')
me_mesh_001.from_pydata([(0.4357, 0.001674, 0.1359), (0.4357, 0.001674, -0.1359), (0.5765, 0.02851, 0.1359), (0.5765, 0.02851, -0.1359), (0.6499, 0.228, 0.102), (0.6499, 0.228, -0.102), (0.6541, 0.5024, -0.05484), (0.6541, 0.5024, 0.05484), (0.6594, 0.5477, -0.04127), (0.6594, 0.5477, 0.04127), (0.1939, 0.04337, 0.1133), (0.1939, 0.04337, -0.1133), (0.4223, 0.01723, -0.2447), (0.4223, 0.01723, 0.2447), (0.5631, 0.04407, -0.2447), (0.5631, 0.04407, 0.2447), (0.6343, 0.2347, -0.2126), (0.6343, 0.2347, 0.2126), (0.6541, 0.5024, 0.1645), (0.6541, 0.5024, -0.1645), (0.6594, 0.5477, 0.1238), (0.6594, 0.5477, -0.1238), (0.1939, 0.04337, -0.2361), (0.1939, 0.04337, 0.2361), (0.6594, 0.5601, -0.0818), (0.6594, 0.5601, -0.02727), (0.6594, 0.5601, 0.02727), (0.6594, 0.5601, 0.0818), (0.1583, 0.03225, -0.1913), (0.1583, 0.03225, -0.06378), (0.1583, 0.03225, 0.06378), (0.1583, 0.03225, 0.1913), (0.1492, 0.03952, 0.06378), (0.1492, 0.03952, -0.06378), (0.6503, 0.5673, 0.02727), (0.6503, 0.5673, -0.02727), (0.6503, 0.555, 0.04127), (0.6503, 0.555, -0.04127), (0.6449, 0.5096, 0.05484), (0.6449, 0.5096, -0.05484), (0.6408, 0.2352, 0.102), (0.6408, 0.2352, -0.102), (0.5673, 0.03577, 0.1359), (0.5673, 0.03577, -0.1359), (0.4265, 0.008941, 0.1359), (0.4265, 0.008941, -0.1359), (0.1848, 0.05063, 0.1133), (0.1848, 0.05063, -0.1133), (0.1492, 0.03952, 0.1913), (0.1492, 0.03952, -0.1913), (0.6503, 0.5673, 0.0818), (0.6503, 0.5673, -0.0818), (0.6503, 0.555, 0.1238), (0.6503, 0.555, -0.1238), (0.6449, 0.5096, 0.1645), (0.6449, 0.5096, -0.1645), (0.6252, 0.2419, 0.2126), (0.6252, 0.2419, -0.2126), (0.554, 0.05133, 0.2447), (0.554, 0.05133, -0.2447), (0.4132, 0.0245, 0.2447), (0.4132, 0.0245, -0.2447), (0.1848, 0.05063, 0.2361), (0.1848, 0.05063, -0.2361)], [], [(12, 1, 11, 22), (1, 0, 10, 11), (0, 13, 23, 10), (13, 0, 2, 15), (0, 1, 3, 2), (1, 12, 14, 3), (15, 2, 4, 17), (2, 3, 5, 4), (3, 14, 16, 5), (17, 4, 7, 18), (4, 5, 6, 7), (5, 16, 19, 6), (21, 8, 6, 19), (8, 9, 7, 6), (9, 20, 18, 7), (24, 25, 8, 21), (25, 26, 9, 8), (26, 27, 20, 9), (31, 30, 10, 23), (30, 29, 11, 10), (29, 28, 22, 11), (63, 61, 12, 22), (60, 62, 23, 13), (61, 59, 14, 12), (58, 60, 13, 15), (59, 57, 16, 14), (56, 58, 15, 17), (57, 55, 19, 16), (54, 56, 17, 18), (52, 54, 18, 20), (55, 53, 21, 19), (50, 52, 20, 27), (53, 51, 24, 21), (49, 63, 22, 28), (62, 48, 31, 23), (51, 35, 25, 24), (35, 34, 26, 25), (34, 50, 27, 26), (33, 49, 28, 29), (32, 33, 29, 30), (48, 32, 30, 31), (47, 63, 49, 33), (46, 47, 33, 32), (62, 46, 32, 48), (36, 52, 50, 34), (37, 36, 34, 35), (53, 37, 35, 51), (38, 54, 52, 36), (39, 38, 36, 37), (55, 39, 37, 53), (39, 55, 57, 41), (38, 39, 41, 40), (54, 38, 40, 56), (41, 57, 59, 43), (40, 41, 43, 42), (56, 40, 42, 58), (43, 59, 61, 45), (42, 43, 45, 44), (58, 42, 44, 60), (46, 62, 60, 44), (47, 46, 44, 45), (63, 47, 45, 61)])
me_mesh_001.polygons.foreach_set('use_smooth', [True] * 62)
_uv = me_mesh_001.uv_layers.new(name='UVMap')
_uv.uv.foreach_set('vector', [0.1367, 0.1738, 0.1279, 0.1738, 0.1279, 0.1836, 0.1367, 0.1836, 0.1279, 0.1738, 0.1191, 0.1738, 0.1191, 0.1836, 0.1279, 0.1836, 0.1191, 0.1738, 0.1104, 0.1738, 0.1104, 0.1836, 0.1191, 0.1836, 0.1104, 0.1914, 0.1191, 0.1914, 0.1191, 0.1836, 0.1104, 0.1836, 0.1191, 0.1914, 0.1279, 0.1914, 0.1279, 0.1836, 0.1191, 0.1836, 0.1279, 0.1914, 0.1367, 0.1914, 0.1367, 0.1836, 0.1279, 0.1836, 0.1104, 0.2021, 0.1191, 0.2021, 0.1191, 0.1914, 0.1104, 0.1914, 0.1191, 0.2021, 0.1279, 0.2021, 0.1279, 0.1914, 0.1191, 0.1914, 0.1279, 0.2021, 0.1367, 0.2021, 0.1367, 0.1914, 0.1279, 0.1914, 0.1104, 0.2168, 0.1191, 0.2168, 0.1191, 0.2021, 0.1104, 0.2021, 0.1191, 0.2168, 0.1279, 0.2168, 0.1279, 0.2021, 0.1191, 0.2021, 0.1279, 0.2168, 0.1367, 0.2168, 0.1367, 0.2021, 0.1279, 0.2021, 0.1104, 0.2178, 0.1104, 0.2197, 0.1367, 0.2197, 0.1367, 0.2178, 0.1104, 0.2197, 0.1104, 0.2217, 0.1367, 0.2217, 0.1367, 0.2197, 0.1104, 0.2217, 0.1104, 0.2236, 0.1367, 0.2236, 0.1367, 0.2217, 0.1104, 0.2236, 0.1104, 0.2246, 0.1367, 0.2246, 0.1367, 0.2236, 0.1104, 0.2246, 0.1104, 0.2266, 0.1367, 0.2266, 0.1367, 0.2246, 0.1104, 0.2266, 0.1104, 0.2285, 0.1367, 0.2285, 0.1367, 0.2266, 0.1367, 0.1836, 0.1367, 0.1807, 0.1104, 0.1807, 0.1104, 0.1836, 0.1367, 0.1807, 0.1367, 0.1777, 0.1104, 0.1777, 0.1104, 0.1807, 0.1367, 0.1777, 0.1367, 0.1738, 0.1104, 0.1738, 0.1104, 0.1777, 0.1367, 0.1738, 0.1279, 0.1738, 0.1279, 0.1836, 0.1367, 0.1836, 0.1191, 0.1738, 0.1104, 0.1738, 0.1104, 0.1836, 0.1191, 0.1836, 0.1279, 0.1914, 0.1367, 0.1914, 0.1367, 0.1836, 0.1279, 0.1836, 0.1104, 0.1914, 0.1191, 0.1914, 0.1191, 0.1836, 0.1104, 0.1836, 0.1279, 0.2021, 0.1367, 0.2021, 0.1367, 0.1914, 0.1279, 0.1914, 0.1104, 0.2021, 0.1191, 0.2021, 0.1191, 0.1914, 0.1104, 0.1914, 0.1279, 0.2168, 0.1367, 0.2168, 0.1367, 0.2021, 0.1279, 0.2021, 0.1104, 0.2168, 0.1191, 0.2168, 0.1191, 0.2021, 0.1104, 0.2021, 0.1104, 0.2217, 0.1104, 0.2236, 0.1367, 0.2236, 0.1367, 0.2217, 0.1104, 0.2178, 0.1104, 0.2197, 0.1367, 0.2197, 0.1367, 0.2178, 0.1104, 0.2266, 0.1104, 0.2285, 0.1367, 0.2285, 0.1367, 0.2266, 0.1104, 0.2236, 0.1104, 0.2246, 0.1367, 0.2246, 0.1367, 0.2236, 0.1367, 0.1777, 0.1367, 0.1738, 0.1104, 0.1738, 0.1104, 0.1777, 0.1367, 0.1836, 0.1367, 0.1807, 0.1104, 0.1807, 0.1104, 0.1836, 0.1104, 0.2236, 0.1104, 0.2246, 0.1367, 0.2246, 0.1367, 0.2236, 0.1104, 0.2246, 0.1104, 0.2266, 0.1367, 0.2266, 0.1367, 0.2246, 0.1104, 0.2266, 0.1104, 0.2285, 0.1367, 0.2285, 0.1367, 0.2266, 0.1367, 0.1777, 0.1367, 0.1738, 0.1104, 0.1738, 0.1104, 0.1777, 0.1367, 0.1807, 0.1367, 0.1777, 0.1104, 0.1777, 0.1104, 0.1807, 0.1367, 0.1836, 0.1367, 0.1807, 0.1104, 0.1807, 0.1104, 0.1836, 0.1367, 0.1777, 0.1367, 0.1738, 0.1104, 0.1738, 0.1104, 0.1777, 0.1367, 0.1807, 0.1367, 0.1777, 0.1104, 0.1777, 0.1104, 0.1807, 0.1367, 0.1836, 0.1367, 0.1807, 0.1104, 0.1807, 0.1104, 0.1836, 0.1104, 0.2266, 0.1104, 0.2285, 0.1367, 0.2285, 0.1367, 0.2266, 0.1104, 0.2246, 0.1104, 0.2266, 0.1367, 0.2266, 0.1367, 0.2246, 0.1104, 0.2236, 0.1104, 0.2246, 0.1367, 0.2246, 0.1367, 0.2236, 0.1104, 0.2217, 0.1104, 0.2236, 0.1367, 0.2236, 0.1367, 0.2217, 0.1104, 0.2197, 0.1104, 0.2217, 0.1367, 0.2217, 0.1367, 0.2197, 0.1104, 0.2178, 0.1104, 0.2197, 0.1367, 0.2197, 0.1367, 0.2178, 0.1279, 0.2168, 0.1367, 0.2168, 0.1367, 0.2021, 0.1279, 0.2021, 0.1191, 0.2168, 0.1279, 0.2168, 0.1279, 0.2021, 0.1191, 0.2021, 0.1104, 0.2168, 0.1191, 0.2168, 0.1191, 0.2021, 0.1104, 0.2021, 0.1279, 0.2021, 0.1367, 0.2021, 0.1367, 0.1914, 0.1279, 0.1914, 0.1191, 0.2021, 0.1279, 0.2021, 0.1279, 0.1914, 0.1191, 0.1914, 0.1104, 0.2021, 0.1191, 0.2021, 0.1191, 0.1914, 0.1104, 0.1914, 0.1279, 0.1914, 0.1367, 0.1914, 0.1367, 0.1836, 0.1279, 0.1836, 0.1191, 0.1914, 0.1279, 0.1914, 0.1279, 0.1836, 0.1191, 0.1836, 0.1104, 0.1914, 0.1191, 0.1914, 0.1191, 0.1836, 0.1104, 0.1836, 0.1191, 0.1738, 0.1104, 0.1738, 0.1104, 0.1836, 0.1191, 0.1836, 0.1279, 0.1738, 0.1191, 0.1738, 0.1191, 0.1836, 0.1279, 0.1836, 0.1367, 0.1738, 0.1279, 0.1738, 0.1279, 0.1836, 0.1367, 0.1836])
me_mesh_001.materials.append(mat_gloss)
me_mesh_001.update()
me_tube_012 = bpy.data.meshes.new('Tube.012')
me_tube_012.from_pydata([(0.03201, 0.3881, 0.0), (0.03201, 0.386, -0.02155), (0.01677, 0.386, -0.01523), (0.01046, 0.386, 0.0), (0.01677, 0.386, 0.01523), (0.03201, 0.386, 0.02155), (0.04724, 0.386, 0.01523), (0.05355, 0.386, 0.0), (0.04724, 0.386, -0.01523), (0.03201, 0.3796, -0.01446), (0.02179, 0.3796, -0.01022), (0.01755, 0.3796, 0.0), (0.02179, 0.3796, 0.01022), (0.03201, 0.3796, 0.01446), (0.04223, 0.3796, 0.01022), (0.04647, 0.3796, 0.0), (0.04223, 0.3796, -0.01022), (0.03201, 0.3313, -0.01741), (0.0197, 0.3313, -0.01231), (0.0146, 0.3313, 0.0), (0.0197, 0.3313, 0.01231), (0.03201, 0.3313, 0.01741), (0.04432, 0.3313, 0.01231), (0.04942, 0.3313, 0.0), (0.04432, 0.3313, -0.01231), (0.03201, 0.2788, -0.01392), (0.02216, 0.2788, -0.009844), (0.01809, 0.2788, 0.0), (0.02216, 0.2788, 0.009844), (0.03201, 0.2788, 0.01392), (0.04185, 0.2788, 0.009844), (0.04593, 0.2788, 0.0), (0.04185, 0.2788, -0.009844), (0.03201, 0.2713, -0.01877), (0.01873, 0.2713, -0.01327), (0.01324, 0.2713, 0.0), (0.01873, 0.2713, 0.01327), (0.03201, 0.2713, 0.01877), (0.04528, 0.2713, 0.01327), (0.05078, 0.2713, 0.0), (0.04528, 0.2713, -0.01327), (0.03201, 0.2638, -0.01109), (0.02417, 0.2638, -0.007839), (0.02092, 0.2638, 0.0), (0.02417, 0.2638, 0.007839), (0.03201, 0.2638, 0.01109), (0.03985, 0.2638, 0.007839), (0.04309, 0.2638, 0.0), (0.03985, 0.2638, -0.007839), (0.03201, -0.1975, -0.01109), (0.02417, -0.1975, -0.007839), (0.02092, -0.1975, 0.0), (0.02417, -0.1975, 0.007839), (0.03201, -0.1975, 0.01109), (0.03985, -0.1975, 0.007839), (0.04309, -0.1975, 0.0), (0.03985, -0.1975, -0.007839)], [], [(8, 1, 0), (1, 2, 0), (2, 3, 0), (3, 4, 0), (4, 5, 0), (5, 6, 0), (6, 7, 0), (7, 8, 0), (16, 9, 1, 8), (9, 10, 2, 1), (10, 11, 3, 2), (11, 12, 4, 3), (12, 13, 5, 4), (13, 14, 6, 5), (14, 15, 7, 6), (15, 16, 8, 7), (24, 17, 9, 16), (17, 18, 10, 9), (18, 19, 11, 10), (19, 20, 12, 11), (20, 21, 13, 12), (21, 22, 14, 13), (22, 23, 15, 14), (23, 24, 16, 15), (32, 25, 17, 24), (25, 26, 18, 17), (26, 27, 19, 18), (27, 28, 20, 19), (28, 29, 21, 20), (29, 30, 22, 21), (30, 31, 23, 22), (31, 32, 24, 23), (40, 33, 25, 32), (33, 34, 26, 25), (34, 35, 27, 26), (35, 36, 28, 27), (36, 37, 29, 28), (37, 38, 30, 29), (38, 39, 31, 30), (39, 40, 32, 31), (48, 41, 33, 40), (41, 42, 34, 33), (42, 43, 35, 34), (43, 44, 36, 35), (44, 45, 37, 36), (45, 46, 38, 37), (46, 47, 39, 38), (47, 48, 40, 39), (48, 56, 49, 41), (50, 42, 41, 49), (51, 43, 42, 50), (52, 44, 43, 51), (53, 45, 44, 52), (54, 46, 45, 53), (55, 47, 46, 54), (56, 48, 47, 55)])
me_tube_012.polygons.foreach_set('use_smooth', [True] * 56)
_uv = me_tube_012.uv_layers.new(name='UVMap')
_uv.uv.foreach_set('vector', [0.2852, 0.1377, 0.2852, 0.1143, 0.3086, 0.1143, 0.2852, 0.1377, 0.2852, 0.1143, 0.3086, 0.1143, 0.2852, 0.1377, 0.2852, 0.1143, 0.3086, 0.1143, 0.2852, 0.1377, 0.2852, 0.1143, 0.3086, 0.1143, 0.2852, 0.1377, 0.2852, 0.1143, 0.3086, 0.1143, 0.2852, 0.1377, 0.2852, 0.1143, 0.3086, 0.1143, 0.2852, 0.1377, 0.2852, 0.1143, 0.3086, 0.1143, 0.2852, 0.1377, 0.2852, 0.1143, 0.3086, 0.1143, 0.2852, 0.1377, 0.2852, 0.1143, 0.3086, 0.1143, 0.3086, 0.1377, 0.2852, 0.1377, 0.2852, 0.1143, 0.3086, 0.1143, 0.3086, 0.1377, 0.2852, 0.1377, 0.2852, 0.1143, 0.3086, 0.1143, 0.3086, 0.1377, 0.2852, 0.1377, 0.2852, 0.1143, 0.3086, 0.1143, 0.3086, 0.1377, 0.2852, 0.1377, 0.2852, 0.1143, 0.3086, 0.1143, 0.3086, 0.1377, 0.2852, 0.1377, 0.2852, 0.1143, 0.3086, 0.1143, 0.3086, 0.1377, 0.2852, 0.1377, 0.2852, 0.1143, 0.3086, 0.1143, 0.3086, 0.1377, 0.2852, 0.1377, 0.2852, 0.1143, 0.3086, 0.1143, 0.3086, 0.1377, 0.2852, 0.1377, 0.2852, 0.1143, 0.3086, 0.1143, 0.3086, 0.1377, 0.2852, 0.1377, 0.2852, 0.1143, 0.3086, 0.1143, 0.3086, 0.1377, 0.2852, 0.1377, 0.2852, 0.1143, 0.3086, 0.1143, 0.3086, 0.1377, 0.2852, 0.1377, 0.2852, 0.1143, 0.3086, 0.1143, 0.3086, 0.1377, 0.2852, 0.1377, 0.2852, 0.1143, 0.3086, 0.1143, 0.3086, 0.1377, 0.2852, 0.1377, 0.2852, 0.1143, 0.3086, 0.1143, 0.3086, 0.1377, 0.2852, 0.1377, 0.2852, 0.1143, 0.3086, 0.1143, 0.3086, 0.1377, 0.2852, 0.1377, 0.2852, 0.1143, 0.3086, 0.1143, 0.3086, 0.1377, 0.2852, 0.1377, 0.2852, 0.1143, 0.3086, 0.1143, 0.3086, 0.1377, 0.2852, 0.1377, 0.2852, 0.1143, 0.3086, 0.1143, 0.3086, 0.1377, 0.2852, 0.1377, 0.2852, 0.1143, 0.3086, 0.1143, 0.3086, 0.1377, 0.2852, 0.1377, 0.2852, 0.1143, 0.3086, 0.1143, 0.3086, 0.1377, 0.2852, 0.1377, 0.2852, 0.1143, 0.3086, 0.1143, 0.3086, 0.1377, 0.2852, 0.1377, 0.2852, 0.1143, 0.3086, 0.1143, 0.3086, 0.1377, 0.2852, 0.1377, 0.2852, 0.1143, 0.3086, 0.1143, 0.3086, 0.1377, 0.2852, 0.1377, 0.2852, 0.1143, 0.3086, 0.1143, 0.3086, 0.1377, 0.2852, 0.1377, 0.2852, 0.1143, 0.3086, 0.1143, 0.3086, 0.1377, 0.2852, 0.1377, 0.2852, 0.1143, 0.3086, 0.1143, 0.3086, 0.1377, 0.2852, 0.1377, 0.2852, 0.1143, 0.3086, 0.1143, 0.3086, 0.1377, 0.2852, 0.1377, 0.2852, 0.1143, 0.3086, 0.1143, 0.3086, 0.1377, 0.2852, 0.1377, 0.2852, 0.1143, 0.3086, 0.1143, 0.3086, 0.1377, 0.2852, 0.1377, 0.2852, 0.1143, 0.3086, 0.1143, 0.3086, 0.1377, 0.2852, 0.1377, 0.2852, 0.1143, 0.3086, 0.1143, 0.3086, 0.1377, 0.2852, 0.1377, 0.2852, 0.1143, 0.3086, 0.1143, 0.3086, 0.1377, 0.2852, 0.1377, 0.2852, 0.1143, 0.3086, 0.1143, 0.3086, 0.1377, 0.2852, 0.1377, 0.2852, 0.1143, 0.3086, 0.1143, 0.3086, 0.1377, 0.2852, 0.1377, 0.2852, 0.1143, 0.3086, 0.1143, 0.3086, 0.1377, 0.2852, 0.1377, 0.2852, 0.1143, 0.3086, 0.1143, 0.3086, 0.1377, 0.2852, 0.1377, 0.2852, 0.1143, 0.3086, 0.1143, 0.3086, 0.1377, 0.2852, 0.1377, 0.2852, 0.1143, 0.3086, 0.1143, 0.3086, 0.1377, 0.2852, 0.1377, 0.2852, 0.1143, 0.3086, 0.1143, 0.3086, 0.1377, 0.2852, 0.1377, 0.2852, 0.1143, 0.3086, 0.1143, 0.3086, 0.1377, 0.1191, 0.3105, 0.1191, 0.2871, 0.1426, 0.2871, 0.1426, 0.3105, 0.1191, 0.3105, 0.1191, 0.2871, 0.1426, 0.2871, 0.1426, 0.3105, 0.1191, 0.3105, 0.1191, 0.2871, 0.1426, 0.2871, 0.1426, 0.3105, 0.1191, 0.3105, 0.1191, 0.2871, 0.1426, 0.2871, 0.1426, 0.3105, 0.1191, 0.3105, 0.1191, 0.2871, 0.1426, 0.2871, 0.1426, 0.3105, 0.1191, 0.3105, 0.1191, 0.2871, 0.1426, 0.2871, 0.1426, 0.3105, 0.1191, 0.3105, 0.1191, 0.2871, 0.1426, 0.2871, 0.1426, 0.3105, 0.1191, 0.3105, 0.1191, 0.2871, 0.1426, 0.2871, 0.1426, 0.3105])
me_tube_012.materials.append(mat_gloss)
me_tube_012.update()

# ---- objects
ob_crew_front = bpy.data.objects.new('crew.front', None)
ob_pilot_front = bpy.data.objects.new('pilot.front', None)
ob_pilot_0 = bpy.data.objects.new('pilot_0', me_mesh_200)
ob_pilot_1 = bpy.data.objects.new('pilot_1', me_mesh_004)
ob_seat = bpy.data.objects.new('Seat', me_mesh_001)
ob_yoke_front = bpy.data.objects.new('Yoke.front', me_tube_012)
ob_supportpillers = bpy.data.objects.new('supportPillers', None)
ob_exhaust = bpy.data.objects.new('exhaust', None)
ob_propblades = bpy.data.objects.new('propblades', None)

# ---- transforms, parenting, visibility, modifiers, constraints
ob_crew_front.location = (-0.406, 7.451e-09, -0.008875)
ob_crew_front.rotation_euler = (1.571, -0.0, 0.0)
ob_crew_front.empty_display_size = 0.01
ob_pilot_front.parent = ob_crew_front
ob_pilot_front.location = (0.0, 0.0, 0.0)
ob_pilot_front.empty_display_size = 0.01
ob_pilot_0.parent = ob_pilot_front
ob_pilot_0.location = (0.0, 0.0, 0.0)
ob_pilot_0.show_transparent = True
_m = ob_pilot_0.modifiers.new('Auto Smooth', 'NODES')
_m.node_group = ng_auto_smooth
_gi = [s.identifier for s in ng_auto_smooth.interface.items_tree if s.item_type == 'SOCKET' and s.in_out == 'INPUT']
_m[_gi[1]] = 0.8727  # Angle
ob_pilot_1.parent = ob_pilot_front
ob_pilot_1.location = (0.0, 0.0, 0.0)
ob_pilot_1.show_transparent = True
_m = ob_pilot_1.modifiers.new('Auto Smooth', 'NODES')
_m.node_group = ng_auto_smooth
_gi = [s.identifier for s in ng_auto_smooth.interface.items_tree if s.item_type == 'SOCKET' and s.in_out == 'INPUT']
_m[_gi[1]] = 0.8727  # Angle
ob_seat.parent = ob_crew_front
ob_seat.location = (0.0, 0.0, 0.0)
ob_seat.show_transparent = True
_m = ob_seat.modifiers.new('Auto Smooth', 'NODES')
_m.node_group = ng_auto_smooth
_gi = [s.identifier for s in ng_auto_smooth.interface.items_tree if s.item_type == 'SOCKET' and s.in_out == 'INPUT']
_m[_gi[1]] = 0.7854  # Angle
ob_yoke_front.parent = ob_crew_front
ob_yoke_front.location = (0.0, 0.0, 0.0)
ob_yoke_front.show_transparent = True
_m = ob_yoke_front.modifiers.new('Auto Smooth', 'NODES')
_m.node_group = ng_auto_smooth
_gi = [s.identifier for s in ng_auto_smooth.interface.items_tree if s.item_type == 'SOCKET' and s.in_out == 'INPUT']
_m[_gi[1]] = 0.7854  # Angle
ob_supportpillers.location = (-0.1676, -3.248, 0.3035)
ob_supportpillers.rotation_euler = (1.571, -0.0, 0.0)
ob_supportpillers.empty_display_size = 0.01
ob_exhaust.location = (-1.607, -0.04323, -0.3495)
ob_exhaust.rotation_euler = (1.571, -0.0, 0.0)
ob_exhaust.empty_display_size = 0.01
ob_propblades.location = (-1.947, -0.01809, -1.499)
ob_propblades.empty_display_size = 0.01

# ---- collection membership
col_collection.objects.link(ob_crew_front)
col_collection.objects.link(ob_pilot_front)
col_collection.objects.link(ob_pilot_0)
col_collection.objects.link(ob_pilot_1)
col_collection.objects.link(ob_seat)
col_collection.objects.link(ob_yoke_front)
col_collection.objects.link(ob_supportpillers)
col_collection.objects.link(ob_exhaust)
col_collection.objects.link(ob_propblades)

# ---- scene / render settings (as saved in the file)
scene.frame_start = 1; scene.frame_end = 250; scene.frame_set(1)
scene.render.engine = 'BLENDER_EEVEE_NEXT'
scene.cycles.sampling_pattern = 'TABULATED_SOBOL'
scene.view_settings.view_transform = 'Filmic'
bpy.context.view_layer.update()

# ---- added for rendering (the .blend has no active camera and no usable light): camera, sun
cam_auto = bpy.data.cameras.new('AutoCamera')
cam_auto.lens = 50.0
cam_auto.sensor_width = 36.0
cam_auto.clip_end = 1000.0
ob_auto_camera = bpy.data.objects.new('AutoCamera', cam_auto)
scene.collection.objects.link(ob_auto_camera)
ob_auto_camera.location = (1.20984, -1.66335, 1.46517)
ob_auto_camera.rotation_euler = (1.09748, -7.21219e-08, 0.694738)
scene.camera = ob_auto_camera
light_auto_sun = bpy.data.lights.new('AutoSun', 'SUN')
light_auto_sun.energy = 3.0
light_auto_sun.angle = 0.0523599
ob_auto_sun = bpy.data.objects.new('AutoSun', light_auto_sun)
scene.collection.objects.link(ob_auto_sun)
ob_auto_sun.rotation_euler = (0.872665, 0.174533, 0.523599)
bpy.context.view_layer.update()
